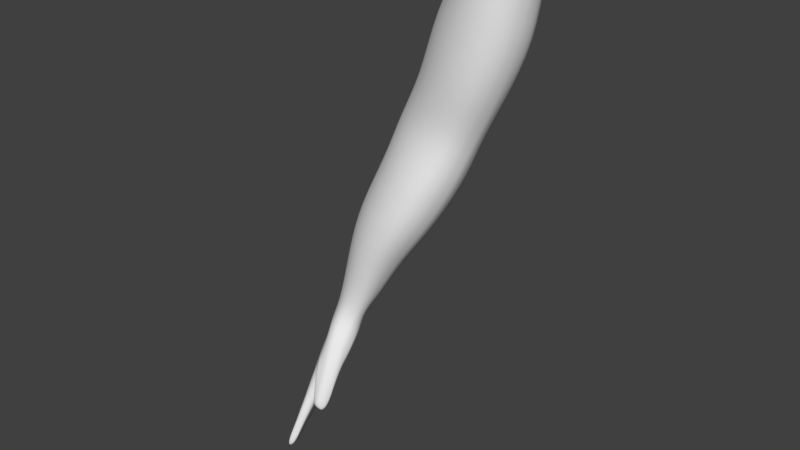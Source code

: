 # Source: Player_Arm.blend  (saved by Blender 2.79.0; exported with 4.5.12 LTS)
import bpy
from mathutils import Matrix  # noqa: F401  (used for matrix-valued properties, if any)

bpy.ops.wm.read_factory_settings(use_empty=True)
scene = bpy.context.scene
scene.name = 'Scene'

# ---- collections
col_collection_1 = bpy.data.collections.new('Collection 1'); scene.collection.children.link(col_collection_1)

# ---- images (referenced by path relative to the original .blend; pixels are not part of the script)
import os
ASSET_DIR = os.environ.get("B2B_ASSET_DIR", "")  # directory of the original .blend (textures are referenced by path, not embedded)
HERE = os.path.dirname(os.path.abspath(__file__))  # packed textures are extracted next to this script under _unpacked/

def load_image(name, relpath, width, height, colorspace="sRGB"):
    """Load a texture the original file referenced (path relative to the .blend, or extracted next to this script)."""
    p = next((c for c in (os.path.join(HERE, relpath), os.path.join(ASSET_DIR, relpath)) if relpath and os.path.exists(c)), "")
    if p:
        img = bpy.data.images.load(p, check_existing=True)
        img.name = name
    else:  # same state as the original file: an image datablock whose file is absent (Cycles renders it pink)
        img = bpy.data.images.new(name, width, height)
        img.source = "FILE"
        img.filepath = "//" + (relpath or name)
    img.colorspace_settings.name = colorspace
    return img
img_untitled = load_image('Untitled', '', 1024, 1024, 'sRGB')

# ---- materials (node trees are filled in below, after node groups)
mat_material = bpy.data.materials.new('Material')
mat_material.alpha_threshold = 0.0
mat_material.roughness = 0.5

# ---- node groups
ng_auto_smooth = bpy.data.node_groups.new('Auto Smooth', 'GeometryNodeTree')
_s = ng_auto_smooth.interface.new_socket(name='Geometry', in_out='OUTPUT', socket_type='NodeSocketGeometry')
_s = ng_auto_smooth.interface.new_socket(name='Geometry', in_out='INPUT', socket_type='NodeSocketGeometry')
_s = ng_auto_smooth.interface.new_socket(name='Angle', in_out='INPUT', socket_type='NodeSocketFloat')
_s.subtype = 'ANGLE'
_s.min_value = 0.0
_s.max_value = 3.142
ng_auto_smooth.is_modifier = True
_N = ng_auto_smooth.nodes; _L = ng_auto_smooth.links
n0 = _N.new('NodeGroupOutput'); n0.name = 'Group Output'; n0.location = (480, -100)
n1 = _N.new('NodeGroupInput'); n1.name = 'Group Input'; n1.location = (-420, -300)
n2 = _N.new('NodeGroupInput'); n2.name = 'Group Input.001'; n2.location = (-60, -100)
n3 = _N.new('GeometryNodeSetShadeSmooth'); n3.name = 'Set Shade Smooth'; n3.location = (120, -100)
n3.domain = 'EDGE'
n4 = _N.new('GeometryNodeSetShadeSmooth'); n4.name = 'Set Shade Smooth.001'; n4.location = (300, -100)
n5 = _N.new('GeometryNodeInputMeshEdgeAngle'); n5.name = 'Edge Angle'; n5.location = (-420, -220)
n6 = _N.new('GeometryNodeInputEdgeSmooth'); n6.name = 'Is Edge Smooth'; n6.location = (-60, -160)
n7 = _N.new('GeometryNodeInputShadeSmooth'); n7.name = 'Is Face Smooth'; n7.location = (-240, -340)
n8 = _N.new('FunctionNodeBooleanMath'); n8.name = 'Boolean Math'; n8.location = (-60, -220)
n9 = _N.new('FunctionNodeCompare'); n9.name = 'Compare'; n9.location = (-240, -180)
n9.operation = 'LESS_EQUAL'
_L.new(n5.outputs[0], n9.inputs[0])
_L.new(n4.outputs[0], n0.inputs[0])
_L.new(n1.outputs[1], n9.inputs[1])
_L.new(n9.outputs[0], n8.inputs[0])
_L.new(n7.outputs[0], n8.inputs[1])
_L.new(n2.outputs[0], n3.inputs[0])
_L.new(n6.outputs[0], n3.inputs[1])
_L.new(n3.outputs[0], n4.inputs[0])
_L.new(n8.outputs[0], n3.inputs[2])
n0.is_active_output = True

# ---- material node trees
mat_material.use_nodes = True; mat_material.node_tree.nodes.clear()
_N = mat_material.node_tree.nodes; _L = mat_material.node_tree.links
n0 = _N.new('ShaderNodeOutputMaterial'); n0.name = 'Material Output'; n0.location = (300, 300)
n1 = _N.new('ShaderNodeBsdfDiffuse'); n1.name = 'Diffuse BSDF'; n1.location = (10, 300)
n2 = _N.new('ShaderNodeTexImage'); n2.name = 'Image Texture'; n2.location = (-171, 303)
n2.width = 140
n2.image = img_untitled
_L.new(n1.outputs[0], n0.inputs[0])
n0.is_active_output = True

# ---- world
world_world = bpy.data.worlds.new('World'); scene.world = world_world
world_world.color = (0.05088, 0.05088, 0.05088)
world_world.use_sun_shadow = False
world_world.sun_shadow_jitter_overblur = 0.0
world_world.cycles.sampling_method = 'MANUAL'

# ---- meshes
me_cube = bpy.data.meshes.new('Cube')
me_cube.from_pydata([(-0.07415, 0.2016, 0.05165), (-0.08163, 0.2762, 0.0687), (0.05783, 0.224, -0.01104), (0.05983, 0.2874, 0.003972), (-0.1216, 0.0714, 0.06339), (0.0706, 0.1457, -0.03633), (0.07796, 0.06507, -0.05203), (-0.1025, -0.1534, 0.001546), (0.09554, -0.09508, -0.09287), (0.04475, 0.2873, -0.002564), (0.005087, 0.2859, -0.001372), (-0.05808, 0.2811, 0.0312), (-0.0495, 0.2094, 0.01994), (0.006424, 0.2152, -0.01079), (0.0426, 0.2206, -0.01501), (-0.06613, 0.1257, 0.01985), (0.004599, 0.1411, -0.02204), (0.05017, 0.1435, -0.0338), (-0.07429, 0.0225, 0.007596), (0.001428, 0.04954, -0.03516), (0.05545, 0.06081, -0.05053), (0.09994, -0.1948, -0.1132), (0.08465, -0.1993, -0.1058), (0.09837, -0.1544, -0.1052), (0.08148, -0.167, -0.09843), (0.0271, -0.2621, -0.0854), (0.04471, -0.259, -0.09432), (0.04424, -0.2172, -0.088), (0.02411, -0.2211, -0.07787), (-0.04356, -0.3192, -0.05692), (-0.02041, -0.3188, -0.06934), (-0.03964, -0.2441, -0.04671), (-0.01827, -0.2442, -0.05829), (-0.1164, -0.2985, -0.01588), (-0.09533, -0.3007, -0.02769), (-0.08453, -0.231, -0.02073), (-0.1089, -0.2223, -0.00581), (-0.1472, -0.01929, 0.09414), (-0.1449, -0.07423, 0.07054), (-0.1569, -0.09945, 0.104), (-0.1512, -0.1207, 0.08384), (0.07841, -0.1148, -0.08783), (0.04229, -0.1289, -0.07324), (0.07381, -0.03681, -0.07695), (0.04286, -0.0344, -0.06376), (0.01799, -0.1337, -0.06156), (-0.01847, -0.1587, -0.04632), (0.009694, -0.03997, -0.04876), (-0.02338, -0.04874, -0.03299), (-0.04265, -0.1602, -0.03285), (-0.08247, -0.1641, -0.0118), (-0.05193, -0.05719, -0.01647), (-0.08046, -0.0668, -0.0003181), (0.08311, -0.01753, -0.07519), (-0.09013, -0.0626, 0.007134), (0.003639, -0.009907, -0.04398), (0.05548, -0.004481, -0.06626), (-0.06579, -0.03566, -0.007188), (-0.01821, 0.2845, 0.006826), (-0.01329, 0.2132, -0.002651), (-0.01861, 0.1375, -0.01079), (-0.02421, 0.04231, -0.02303), (-0.0196, -0.01656, -0.03284), (-0.08693, 0.274, 0.08946), (0.07056, 0.2865, 0.01741), (0.06998, 0.2251, -0.001695), (0.08544, 0.145, -0.03183), (0.095, 0.06709, -0.04689), (0.1044, -0.09505, -0.08883), (0.1031, -0.2135, -0.1146), (0.08318, -0.2182, -0.1047), (0.1044, -0.1605, -0.1038), (0.05138, -0.2761, -0.09343), (0.02499, -0.2807, -0.08765), (0.05061, -0.2256, -0.0871), (-0.01727, -0.3311, -0.07214), (-0.04589, -0.3317, -0.05679), (-0.01184, -0.2505, -0.05758), (-0.09499, -0.3256, -0.02977), (-0.07736, -0.2362, -0.01955), (0.05102, -0.1318, -0.06973), (-0.008302, -0.1619, -0.04357), (-0.0724, -0.1651, -0.008996), (0.09992, -0.01707, -0.07008), (-0.07702, 0.2, 0.06969), (-0.1228, 0.07669, 0.08133), (-0.09765, 0.1005, 0.03988), (-0.1055, -0.1521, 0.01213), (0.08067, -0.1739, -0.09365), (0.02302, -0.2306, -0.07313), (-0.0419, -0.2498, -0.0412), (-0.1194, -0.3239, -0.01624), (-0.1119, -0.2268, 0.0009353), (-0.1458, -0.02168, 0.1072), (-0.1324, -0.07954, 0.06901), (-0.1508, -0.0941, 0.1163), (-0.1409, -0.1226, 0.08494), (0.05454, -0.04792, -0.06054), (0.06795, -0.05001, -0.06653), (0.0765, -0.1187, -0.07978), (-0.008538, -0.06526, -0.03098), (0.003249, -0.06068, -0.03629), (0.01477, -0.1398, -0.05194), (-0.06575, -0.07378, 0.0008878), (-0.05329, -0.07267, -0.006632), (-0.04461, -0.1623, -0.02362), (-0.09671, -0.06717, 0.02201), (-0.1321, -0.01683, 0.055), (-0.06515, 0.2048, 0.03604), (-0.07306, 0.2783, 0.05145), (-0.08061, -0.01669, 0.007785), (-0.1044, 0.01117, 0.0331), (-0.1251, -0.03423, 0.05928), (-0.092, -0.03034, 0.02882), (-0.1077, -0.01629, 0.04543), (0.07902, 0.02863, -0.06085), (-0.07052, -0.008507, -0.0009868), (0.002727, 0.01586, -0.03977), (0.05592, 0.02787, -0.05829), (-0.02198, 0.008435, -0.02784), (0.09645, 0.03059, -0.05573), (-0.04667, 0.1937, 0.1141), (-0.06315, 0.2687, 0.1434), (0.08229, 0.2164, 0.04629), (0.07714, 0.279, 0.08653), (-0.08082, 0.06305, 0.1247), (0.1021, 0.1336, 0.008591), (0.1088, 0.05925, -0.001956), (-0.08256, -0.1493, 0.03495), (0.1123, -0.1003, -0.06281), (0.06025, 0.2759, 0.107), (0.02006, 0.2717, 0.137), (-0.02959, 0.2691, 0.1502), (-0.01059, 0.1987, 0.1105), (0.03382, 0.2045, 0.07977), (0.07013, 0.2093, 0.05987), (-0.02779, 0.1026, 0.109), (0.02318, 0.1193, 0.03364), (0.08084, 0.1229, 0.02695), (-0.03216, 0.01932, 0.07264), (0.02837, 0.04345, 0.02124), (0.08325, 0.05932, 0.01619), (0.1125, -0.1912, -0.08877), (0.09877, -0.1964, -0.08239), (0.1137, -0.1546, -0.07899), (0.09486, -0.1686, -0.07152), (0.03846, -0.2794, -0.06525), (0.05885, -0.2759, -0.07562), (0.06039, -0.2224, -0.06298), (0.03699, -0.2269, -0.05117), (-0.02994, -0.3098, -0.03495), (-0.006455, -0.3095, -0.04758), (-0.02752, -0.244, -0.02051), (-0.002477, -0.2448, -0.03423), (-0.1033, -0.2901, 0.009622), (-0.08478, -0.2928, -0.0009293), (-0.06882, -0.2315, 0.00549), (-0.09599, -0.2222, 0.0221), (-0.1101, -0.02508, 0.1294), (-0.1069, -0.06848, 0.1017), (-0.1207, -0.08147, 0.1313), (-0.1139, -0.09942, 0.1073), (0.09148, -0.1302, -0.05816), (0.06399, -0.1519, -0.04446), (0.08797, -0.09865, -0.03874), (0.07811, -0.1033, -0.03016), (0.03249, -0.1604, -0.02916), (0.004688, -0.1796, -0.01824), (0.02764, -0.12, -0.006394), (0.01798, -0.1224, -0.00132), (-0.02605, -0.179, -0.002174), (-0.05851, -0.1792, 0.0167), (-0.02467, -0.1257, 0.01851), (-0.034, -0.1186, 0.02906), (0.1066, -0.03126, -0.03135), (-0.06554, -0.08146, 0.04762), (0.03336, -0.03325, 0.009312), (0.08069, -0.01757, -0.004705), (-0.02831, -0.04771, 0.03661), (-0.003168, 0.2702, 0.1466), (0.01417, 0.2021, 0.09411), (0.005289, 0.1166, 0.05694), (0.00433, 0.0349, 0.03542), (0.01057, -0.04143, 0.01955), (-0.07751, 0.2699, 0.1299), (-0.08535, 0.2719, 0.1106), (0.08207, 0.2816, 0.06555), (0.07898, 0.2844, 0.03977), (0.08547, 0.2209, 0.0306), (0.08026, 0.2239, 0.01295), (0.1081, 0.1387, -0.009391), (0.1002, 0.14, -0.02474), (0.1155, 0.06359, -0.02142), (0.1085, 0.06649, -0.03752), (0.1141, -0.09751, -0.07234), (0.1104, -0.09572, -0.08105), (0.1132, -0.2067, -0.09728), (0.1088, -0.2117, -0.1057), (0.09299, -0.2126, -0.08753), (0.08945, -0.2168, -0.09622), (0.1137, -0.1575, -0.08689), (0.1097, -0.1603, -0.09556), (0.05959, -0.2785, -0.08193), (0.05614, -0.2831, -0.09097), (0.03302, -0.2832, -0.06847), (0.02958, -0.2877, -0.07749), (0.05969, -0.2252, -0.07039), (0.0558, -0.2299, -0.0799), (-0.00763, -0.3356, -0.05704), (-0.01315, -0.3469, -0.06533), (-0.03634, -0.3359, -0.04157), (-0.04197, -0.3477, -0.04991), (-0.002685, -0.248, -0.04174), (-0.007143, -0.2567, -0.05056), (-0.08722, -0.321, -0.01053), (-0.09275, -0.3325, -0.01955), (-0.0687, -0.2332, -0.002843), (-0.07289, -0.2405, -0.01194), (0.06266, -0.1483, -0.05268), (0.05757, -0.1443, -0.06178), (0.003849, -0.1766, -0.02672), (-0.001191, -0.1738, -0.03579), (-0.05933, -0.1764, 0.007619), (-0.06434, -0.1728, -0.001552), (0.1149, -0.02099, -0.04556), (0.1107, -0.0172, -0.05855), (-0.07215, 0.1982, 0.08748), (-0.06239, 0.1954, 0.1046), (-0.1144, 0.07537, 0.09963), (-0.1024, 0.07521, 0.1186), (-0.05266, 0.09504, 0.1237), (-0.1022, -0.1541, 0.02195), (-0.09459, -0.1471, 0.03254), (0.0853, -0.1742, -0.08506), (0.08965, -0.1719, -0.07648), (0.0272, -0.235, -0.0654), (0.03156, -0.2302, -0.05614), (-0.03835, -0.256, -0.03354), (-0.03327, -0.247, -0.02501), (-0.1151, -0.3306, -0.007098), (-0.1097, -0.3189, 0.002035), (-0.1083, -0.2312, 0.008973), (-0.1032, -0.2256, 0.01751), (-0.1368, -0.02618, 0.1188), (-0.1245, -0.02767, 0.1285), (-0.1205, -0.08174, 0.07542), (-0.1095, -0.07804, 0.08625), (-0.1423, -0.1056, 0.1271), (-0.1297, -0.1112, 0.131), (-0.1285, -0.1269, 0.09261), (-0.1171, -0.1162, 0.09885), (0.06441, -0.08794, -0.05073), (0.07299, -0.1002, -0.03907), (0.07508, -0.08694, -0.05719), (0.08291, -0.09628, -0.04598), (0.08052, -0.1265, -0.07164), (0.08557, -0.1294, -0.0635), (0.004296, -0.1071, -0.02187), (0.01288, -0.1193, -0.0102), (0.01405, -0.1047, -0.02675), (0.02255, -0.1169, -0.01521), (0.02032, -0.1535, -0.04342), (0.02596, -0.1574, -0.03463), (-0.04796, -0.1035, 0.007832), (-0.03907, -0.1158, 0.02011), (-0.03797, -0.1121, -0.0002266), (-0.02983, -0.1222, 0.0113), (-0.03822, -0.1734, -0.01576), (-0.03264, -0.1756, -0.007059), (-0.09568, -0.08484, 0.03524), (-0.087, -0.08665, 0.04612), (-0.09579, -0.03215, 0.09799), (-0.02767, 0.1965, 0.1156), (-0.04432, 0.2687, 0.1495), (-0.06699, -0.03821, 0.06491), (-0.07515, -0.01573, 0.08736), (-0.1186, -0.04262, 0.07026), (-0.109, -0.03189, 0.06112), (-0.09612, -0.04642, 0.04697), (-0.1071, -0.04398, 0.08397), (-0.08729, -0.04846, 0.06001), (-0.09626, -0.03352, 0.07521), (0.1094, 0.02094, -0.01024), (-0.03385, -0.01415, 0.05522), (0.03059, 0.008034, 0.0152), (0.08244, 0.02072, 0.006634), (0.006422, -0.0004202, 0.02752), (0.1097, 0.03054, -0.04477), (0.1179, 0.0267, -0.02652), (-0.03847, 0.283, 0.01665), (-0.03141, -0.3042, -0.06221), (-0.02819, -0.2489, -0.05508), (-0.02672, -0.169, -0.04551), (-0.02785, -0.09606, -0.04153), (-0.03137, 0.2117, 0.007119), (-0.04069, 0.1341, 0.002215), (-0.04847, 0.03407, -0.01015), (-0.04119, -0.03109, -0.02334), (-0.02462, -0.3481, -0.05932), (-0.02935, -0.352, -0.06788), (-0.04517, 0.0002102, -0.01591), (-0.01577, 0.2696, 0.1489), (-0.019, -0.3145, -0.04164), (-0.0131, -0.2458, -0.02804), (-0.005988, -0.1768, -0.009636), (0.005491, -0.1167, 0.01307), (0.002414, 0.2005, 0.1023), (-0.01329, 0.1108, 0.07789), (-0.0161, 0.03262, 0.05161), (-0.01106, -0.04246, 0.02827), (-0.02017, -0.3486, -0.05298), (-0.0143, -0.004686, 0.03858), (0.0915, -0.2022, -0.11), (0.08834, -0.1657, -0.1033), (-0.1042, -0.2864, -0.02135), (-0.09563, -0.231, -0.01603), (-0.09047, -0.1566, -0.007721), (0.08454, -0.1069, -0.09118), (0.07602, -0.03093, -0.07848), (-0.08286, -0.0581, 0.0004707), (0.04808, -0.01417, -0.06608), (-0.06056, -0.04032, -0.01134), (0.00149, -0.02382, -0.04447), (-0.01907, -0.02997, -0.03506), (-0.1016, -0.331, -0.01437), (-0.1051, -0.3329, -0.02394), (0.09761, -0.2237, -0.1017), (0.09254, -0.2239, -0.1096), (0.1056, -0.1978, -0.08614), (0.1032, -0.1652, -0.07458), (-0.09488, -0.296, 0.003998), (-0.07982, -0.2285, 0.01279), (-0.06979, -0.169, 0.02509), (0.1008, -0.1186, -0.06028), (0.09945, -0.06895, -0.04045), (-0.05183, -0.09614, 0.0411), (0.07998, -0.07008, -0.01795), (-0.02599, -0.09043, 0.03253), (0.03108, -0.08569, 0.00541), (0.0155, -0.09032, 0.01262), (-0.0966, -0.3212, -0.005736), (0.1018, -0.2198, -0.09375), (0.002705, -0.09113, 0.02439), (-0.03447, -0.06755, -0.03591), (0.02632, 0.2868, -0.004647), (0.02518, 0.2172, -0.01531), (0.02776, 0.1435, -0.0305), (0.0293, 0.05606, -0.04582), (0.03429, -0.2548, -0.08988), (0.03379, -0.2232, -0.08514), (0.03109, -0.1435, -0.07209), (0.02962, -0.01135, -0.05764), (0.02809, -0.08561, -0.06847), (0.04209, -0.2999, -0.08627), (0.03623, -0.2931, -0.09558), (0.03129, 0.02268, -0.05304), (0.04181, 0.2736, 0.1231), (0.05367, 0.2065, 0.06937), (0.05682, 0.1214, 0.0295), (0.05658, 0.05583, 0.009727), (0.04678, -0.2829, -0.07025), (0.04895, -0.2266, -0.05689), (0.05097, -0.1535, -0.03543), (0.06232, -0.02249, 0.001654), (0.05803, -0.1066, -0.01431), (0.04554, -0.2965, -0.078), (0.05916, 0.01676, 0.005144), (0.06202, -0.07728, -0.003998), (0.02751, -0.05011, -0.06589), (0.07727, 0.09322, -0.04563), (0.0745, 0.118, -0.03964), (-0.07249, 0.0857, 0.01984), (-0.07572, 0.05212, 0.01373), (0.003517, 0.1077, -0.02361), (0.001616, 0.07886, -0.02951), (0.05364, 0.1152, -0.03738), (0.05523, 0.08923, -0.04395), (-0.1508, -0.06977, 0.07691), (-0.1507, -0.05122, 0.08449), (-0.1163, 0.02558, 0.03783), (-0.1083, 0.05577, 0.0404), (-0.1562, -0.1235, 0.09302), (-0.1587, -0.1136, 0.102), (-0.02144, 0.1024, -0.01176), (-0.02414, 0.07237, -0.01737), (0.1078, 0.09417, -0.03199), (0.104, 0.116, -0.02801), (0.09384, 0.09453, -0.04073), (0.09051, 0.1184, -0.036), (-0.147, -0.132, 0.1002), (-0.151, -0.126, 0.112), (-0.1338, -0.1413, 0.1076), (-0.1404, -0.1383, 0.1203), (-0.1372, 0.008425, 0.05423), (-0.1312, 0.03108, 0.06034), (0.1075, 0.08538, 0.002351), (0.1027, 0.1085, 0.004258), (-0.03329, 0.07213, 0.09855), (-0.02764, 0.051, 0.08631), (0.02656, 0.09451, 0.03288), (0.02662, 0.07023, 0.02694), (0.08115, 0.1021, 0.02037), (0.08069, 0.08108, 0.01648), (-0.1075, -0.0586, 0.1143), (-0.1061, -0.03899, 0.1237), (-0.07061, 0.01305, 0.1049), (-0.06261, 0.05122, 0.1211), (-0.1162, -0.09928, 0.1164), (-0.1183, -0.08891, 0.1245), (0.003013, 0.08954, 0.04904), (0.00224, 0.0635, 0.04139), (0.1155, 0.08966, -0.01442), (0.1102, 0.113, -0.01319), (-0.122, -0.128, 0.1114), (-0.1285, -0.1277, 0.1246), (-0.09219, -0.006843, 0.1145), (-0.08585, 0.01887, 0.1223), (-0.01962, 0.05889, 0.0557), (-0.01638, 0.08301, 0.0696), (-0.04548, 0.09687, 0.001734), (-0.04839, 0.06517, -0.004351), (0.05725, 0.0775, 0.01744), (0.05671, 0.09931, 0.02555), (0.02923, 0.1126, -0.03298), (0.02917, 0.08484, -0.03951), (-0.09027, 0.1439, 0.04618), (0.06354, 0.1793, -0.02951), (-0.05489, 0.1591, 0.01222), (0.005255, 0.162, -0.02392), (0.04512, 0.1705, -0.03124), (-0.01582, 0.1596, -0.01332), (-0.07851, 0.1488, 0.02966), (-0.09315, 0.1454, 0.06673), (-0.08215, 0.1449, 0.08415), (0.09324, 0.1814, -0.009817), (0.07807, 0.1825, -0.02126), (-0.04798, 0.1325, 0.1159), (0.09959, 0.1715, 0.02307), (0.003586, 0.1462, 0.1006), (0.04349, 0.1529, 0.0416), (0.08712, 0.1532, 0.03424), (0.01946, 0.1495, 0.07187), (-0.02236, 0.1426, 0.1138), (-0.07024, 0.1389, 0.1086), (0.1029, 0.1777, 0.006732), (0.01385, 0.1483, 0.08273), (-0.03376, 0.1597, -0.001944), (0.06845, 0.1532, 0.03617), (0.0251, 0.1632, -0.03141), (-0.1086, -0.1913, -0.002304), (-0.08185, -0.2039, -0.01932), (-0.0665, -0.206, -0.008461), (-0.07217, -0.2043, -0.01656), (-0.1116, -0.19, 0.007523), (-0.1077, -0.192, 0.01652), (-0.09323, -0.1944, 0.02959), (-0.06295, -0.2073, 0.01049), (-0.06231, -0.2055, 0.0006423), (-0.1024, -0.1945, 0.02478), (-0.07431, -0.2014, 0.01887), (-0.09306, -0.1978, -0.01374), (-0.01521, -0.2066, -0.05511), (-0.04244, -0.2058, -0.04024), (2.323e-05, -0.2086, -0.04474), (-0.005543, -0.2063, -0.05261), (-0.04555, -0.2044, -0.03062), (-0.04194, -0.2064, -0.02163), (0.003157, -0.2091, -0.02658), (-0.02883, -0.2073, -0.008926), (0.004206, -0.2071, -0.03576), (-0.03674, -0.2048, -0.01317), (-0.009083, -0.2078, -0.01878), (-0.0267, -0.205, -0.0503), (0.04492, -0.1736, -0.08011), (0.02018, -0.1779, -0.06763), (0.01707, -0.1801, -0.0591), (0.02063, -0.1835, -0.051), (0.05844, -0.1774, -0.07026), (0.05313, -0.1743, -0.07745), (0.06174, -0.1803, -0.05389), (0.03236, -0.1857, -0.03904), (0.02521, -0.1837, -0.04309), (0.06218, -0.1778, -0.06193), (0.04898, -0.1818, -0.04616), (0.03305, -0.1762, -0.076), (0.09874, -0.1191, -0.1001), (0.07751, -0.1381, -0.0923), (0.1128, -0.1215, -0.08884), (0.107, -0.121, -0.09693), (0.07587, -0.142, -0.08462), (0.07999, -0.1448, -0.07577), (0.1158, -0.1222, -0.07037), (0.09152, -0.1451, -0.06189), (0.1168, -0.1219, -0.07989), (0.08495, -0.1456, -0.06718), (0.1019, -0.1373, -0.06497), (0.08559, -0.1313, -0.09703), (-0.1199, 0.432, 0.08518), (0.07637, 0.4487, 0.03997), (0.06042, 0.4498, 0.02554), (0.01214, 0.4466, 0.01257), (-0.07836, 0.4395, 0.0389), (-0.02013, 0.4447, 0.01703), (-0.134, 0.4279, 0.1132), (0.08573, 0.445, 0.06176), (-0.1035, 0.4354, 0.0638), (-0.1241, 0.4179, 0.1974), (0.07009, 0.4303, 0.1628), (0.04097, 0.426, 0.1878), (-0.01973, 0.4195, 0.2191), (-0.08574, 0.4168, 0.2186), (-0.05245, 0.4175, 0.2248), (-0.1369, 0.4203, 0.1733), (-0.1398, 0.4239, 0.1437), (0.08367, 0.4344, 0.1345), (0.08901, 0.4394, 0.09578), (-0.1028, 0.4169, 0.2121), (-0.04875, 0.4426, 0.02428), (-0.06833, 0.417, 0.2224), (0.03931, 0.4488, 0.01559), (0.0122, 0.4225, 0.2057), (-0.1467, 0.5748, 0.1225), (0.1022, 0.6059, 0.06466), (0.08318, 0.6068, 0.04369), (0.02894, 0.594, 0.01315), (-0.09002, 0.5836, 0.05365), (-0.01288, 0.5901, 0.01968), (-0.1665, 0.5701, 0.1637), (0.1185, 0.5968, 0.08681), (-0.1242, 0.5787, 0.09038), (-0.1579, 0.5593, 0.2862), (0.0974, 0.5758, 0.2295), (0.05817, 0.5706, 0.2667), (-0.02275, 0.5627, 0.3146), (-0.1089, 0.5587, 0.3162), (-0.06566, 0.5599, 0.3237), (-0.1734, 0.5618, 0.2515), (-0.1756, 0.5656, 0.2084), (0.1166, 0.5805, 0.1873), (0.1248, 0.5873, 0.1321), (-0.1309, 0.5586, 0.3072), (-0.05066, 0.5874, 0.0314), (-0.08637, 0.5593, 0.3212), (0.06135, 0.6003, 0.01985), (0.01966, 0.5665, 0.294), (-0.1481, 0.7594, 0.1831), (0.1202, 0.7763, 0.1143), (0.09929, 0.7767, 0.09172), (0.04457, 0.7853, 0.07162), (-0.08583, 0.7713, 0.1114), (-0.00126, 0.7819, 0.07782), (-0.1698, 0.7537, 0.227), (0.1445, 0.7826, 0.1479), (-0.1233, 0.7646, 0.1496), (-0.1607, 0.7431, 0.3594), (0.1187, 0.7729, 0.3044), (0.07578, 0.7657, 0.3438), (-0.01302, 0.7534, 0.3936), (-0.1073, 0.745, 0.393), (-0.05982, 0.7485, 0.4024), (-0.1776, 0.7448, 0.3217), (-0.18, 0.7486, 0.2752), (0.1399, 0.7787, 0.2595), (0.1495, 0.7834, 0.1993), (-0.1314, 0.7436, 0.3828), (-0.04272, 0.7771, 0.08913), (-0.0827, 0.7467, 0.399), (0.08045, 0.7831, 0.07822), (0.03348, 0.7594, 0.3723), (-0.1316, 0.9056, 0.2063), (0.09468, 0.9289, 0.1549), (0.07528, 0.9301, 0.1313), (0.02706, 0.9234, 0.09422), (-0.08065, 0.9143, 0.1328), (-0.01101, 0.9207, 0.09911), (-0.1496, 0.9009, 0.2516), (0.111, 0.9221, 0.1775), (-0.1116, 0.9094, 0.1717), (-0.1414, 0.8901, 0.3888), (0.08976, 0.9063, 0.3357), (0.05403, 0.9011, 0.376), (-0.01891, 0.8933, 0.4263), (-0.09693, 0.8895, 0.4243), (-0.05808, 0.8906, 0.4348), (-0.1556, 0.8926, 0.3497), (-0.1577, 0.8964, 0.3014), (0.1068, 0.9109, 0.2894), (0.1147, 0.9167, 0.2285), (-0.1167, 0.8893, 0.4133), (-0.04501, 0.9181, 0.1103), (-0.07641, 0.89, 0.4309), (0.05282, 0.9288, 0.1133), (0.0194, 0.897, 0.405), (-0.1937, 1.055, 0.295), (0.06644, 1.093, 0.2101), (0.0456, 1.095, 0.1855), (-0.01117, 1.073, 0.1696), (-0.135, 1.064, 0.2182), (-0.0547, 1.069, 0.1799), (-0.2141, 1.051, 0.3408), (0.08456, 1.076, 0.2417), (-0.1704, 1.059, 0.2595), (-0.2043, 1.04, 0.4755), (0.0616, 1.055, 0.4097), (0.02098, 1.05, 0.4513), (-0.06319, 1.043, 0.505), (-0.1531, 1.04, 0.5076), (-0.1078, 1.04, 0.5154), (-0.2207, 1.043, 0.4377), (-0.2233, 1.047, 0.3903), (0.08143, 1.059, 0.3631), (0.08968, 1.066, 0.2999), (-0.1761, 1.04, 0.4983), (-0.09408, 1.067, 0.1932), (-0.1296, 1.04, 0.5129), (0.01921, 1.089, 0.1702), (-0.01906, 1.046, 0.4818), (-0.2477, 1.258, 0.3457), (0.03705, 1.283, 0.272), (0.01531, 1.284, 0.2478), (-0.06381, 1.275, 0.213), (-0.1903, 1.266, 0.2607), (-0.1094, 1.273, 0.2197), (-0.2672, 1.254, 0.3968), (0.04306, 1.275, 0.3051), (-0.2253, 1.262, 0.3059), (-0.2503, 1.245, 0.536), (0.01762, 1.262, 0.4851), (-0.02285, 1.257, 0.5303), (-0.1072, 1.25, 0.5868), (-0.1982, 1.245, 0.5747), (-0.1494, 1.247, 0.5834), (-0.2682, 1.247, 0.4974), (-0.275, 1.25, 0.4523), (0.03617, 1.266, 0.433), (0.04415, 1.271, 0.364), (-0.2225, 1.245, 0.5627), (-0.1492, 1.27, 0.2335), (-0.174, 1.246, 0.5812), (-0.01701, 1.281, 0.2303), (-0.06274, 1.254, 0.5629), (-0.2882, 1.461, 0.4054), (-0.002465, 1.481, 0.3464), (-0.02529, 1.482, 0.3287), (-0.08544, 1.482, 0.3093), (-0.2179, 1.472, 0.3434), (-0.1286, 1.48, 0.3137), (-0.3126, 1.456, 0.4418), (0.01003, 1.479, 0.3733), (-0.2632, 1.465, 0.3806), (-0.2941, 1.448, 0.5509), (0.006644, 1.469, 0.4968), (-0.04441, 1.462, 0.5323), (-0.1384, 1.452, 0.5771), (-0.2379, 1.447, 0.5777), (-0.1939, 1.448, 0.5864), (-0.3136, 1.45, 0.519), (-0.3199, 1.453, 0.4806), (0.02151, 1.472, 0.4636), (0.02107, 1.476, 0.416), (-0.2602, 1.447, 0.5703), (-0.1699, 1.476, 0.3234), (-0.2113, 1.448, 0.5824), (-0.05256, 1.482, 0.3151), (-0.08822, 1.457, 0.5567)], [], [(64, 65, 2, 3), (9, 3, 2, 14), (429, 426, 5, 17), (376, 369, 6, 20), (478, 74, 27, 473), (313, 23, 21, 312), (384, 374, 19, 61), (421, 359, 141, 402), (431, 427, 15, 86), (430, 428, 16, 60), (424, 376, 20, 347), (109, 11, 12, 108), (58, 10, 13, 59), (448, 429, 17, 346), (24, 313, 312, 22), (344, 9, 14, 345), (354, 73, 25, 348), (299, 76, 29, 290), (75, 299, 290, 30), (77, 75, 30, 32), (325, 91, 33, 314), (78, 325, 314, 34), (112, 94, 38, 107), (377, 38, 40, 381), (94, 96, 40, 38), (72, 354, 348, 26), (315, 35, 34, 314), (291, 32, 30, 290), (496, 485, 23, 313), (120, 83, 53, 115), (320, 56, 53, 318), (300, 297, 57, 116), (355, 117, 19, 347), (115, 118, 20, 6), (118, 355, 347, 20), (319, 316, 7, 54), (62, 297, 300, 119), (321, 319, 54, 57), (318, 53, 8, 317), (352, 44, 42, 350), (343, 321, 57, 297), (117, 55, 62, 119), (343, 297, 62, 323), (289, 58, 59, 294), (446, 430, 60, 295), (322, 323, 62, 55), (464, 77, 32, 461), (452, 79, 35, 450), (488, 71, 23, 485), (71, 69, 21, 23), (368, 351, 56, 320), (74, 72, 26, 27), (79, 78, 34, 35), (387, 67, 6, 369), (83, 68, 8, 53), (435, 66, 5, 426), (84, 63, 1, 0), (420, 384, 61, 296), (226, 185, 63, 84), (425, 432, 84, 0), (432, 433, 226, 84), (434, 191, 66, 435), (225, 195, 68, 83), (385, 193, 67, 387), (217, 215, 78, 79), (7, 87, 106, 54), (87, 231, 269, 106), (207, 203, 72, 74), (22, 70, 88, 24), (70, 199, 233, 88), (201, 197, 69, 71), (487, 201, 71, 488), (451, 217, 79, 452), (463, 213, 77, 464), (486, 489, 99, 41), (489, 490, 255, 99), (29, 76, 90, 31), (76, 211, 237, 90), (474, 475, 102, 45), (475, 476, 261, 102), (462, 465, 105, 49), (465, 466, 267, 105), (39, 95, 93, 37), (95, 247, 243, 93), (49, 105, 104, 51), (105, 267, 265, 104), (110, 111, 18, 116), (380, 394, 4, 86), (276, 245, 94, 112), (287, 225, 83, 120), (51, 104, 103, 52), (104, 265, 263, 103), (52, 103, 82, 50), (103, 263, 223, 82), (45, 102, 101, 47), (102, 261, 259, 101), (47, 101, 100, 48), (101, 259, 257, 100), (48, 100, 81, 46), (100, 257, 221, 81), (41, 99, 98, 43), (99, 255, 253, 98), (43, 98, 97, 44), (98, 253, 251, 97), (44, 97, 80, 42), (97, 251, 219, 80), (245, 249, 96, 94), (382, 390, 95, 39), (390, 392, 247, 95), (37, 93, 85, 4), (93, 243, 228, 85), (449, 453, 87, 7), (453, 454, 231, 87), (33, 91, 92, 36), (91, 239, 241, 92), (324, 239, 91, 325), (213, 209, 75, 77), (298, 211, 76, 299), (25, 73, 89, 28), (73, 205, 235, 89), (353, 205, 73, 354), (215, 324, 325, 78), (477, 207, 74, 478), (187, 189, 65, 64), (393, 107, 38, 377), (54, 106, 113, 110), (112, 107, 111, 114), (114, 111, 110, 113), (106, 269, 278, 113), (276, 112, 114, 277), (277, 114, 113, 278), (1, 109, 108, 0), (425, 431, 86, 4), (371, 380, 86, 15), (193, 287, 120, 67), (19, 117, 119, 61), (53, 56, 118, 115), (351, 55, 117, 355), (296, 300, 116, 18), (67, 120, 115, 6), (54, 110, 116, 57), (186, 124, 123, 188), (130, 135, 123, 124), (440, 138, 126, 437), (402, 141, 127, 395), (482, 479, 148, 206), (329, 328, 142, 144), (410, 182, 140, 400), (421, 402, 401, 422), (442, 230, 136, 438), (441, 181, 137, 439), (422, 401, 138, 358), (273, 272, 133, 132), (179, 180, 134, 131), (447, 358, 138, 440), (143, 328, 329, 145), (356, 357, 135, 130), (365, 360, 146, 204), (310, 302, 150, 210), (151, 302, 310, 208), (212, 153, 151, 208), (340, 330, 154, 240), (155, 330, 340, 214), (279, 271, 159, 246), (403, 407, 161, 159), (246, 159, 161, 250), (147, 360, 365, 202), (331, 330, 155, 156), (303, 302, 151, 153), (495, 329, 144, 491), (288, 282, 174, 224), (336, 334, 174, 177), (311, 283, 178, 309), (366, 359, 140, 284), (282, 127, 141, 285), (141, 359, 366, 285), (335, 175, 128, 332), (286, 311, 309, 183), (337, 178, 175, 335), (334, 333, 129, 174), (364, 362, 163, 165), (342, 309, 178, 337), (284, 286, 183, 176), (326, 341, 198, 199), (301, 306, 180, 179), (417, 410, 409, 418), (338, 176, 183, 339), (469, 467, 153, 212), (457, 456, 156, 216), (493, 491, 144, 200), (200, 144, 142, 196), (367, 336, 177, 363), (206, 148, 147, 202), (216, 156, 155, 214), (411, 395, 127, 192), (224, 174, 129, 194), (444, 437, 126, 190), (227, 121, 122, 184), (418, 409, 181, 307), (226, 227, 184, 185), (436, 121, 227, 443), (443, 227, 226, 433), (434, 444, 190, 191), (225, 224, 194, 195), (385, 411, 192, 193), (217, 216, 214, 215), (128, 175, 270, 232), (232, 270, 269, 231), (207, 206, 202, 203), (143, 145, 234, 198), (198, 234, 233, 199), (201, 200, 196, 197), (487, 493, 200, 201), (451, 457, 216, 217), (463, 469, 212, 213), (492, 162, 256, 494), (494, 256, 255, 490), (150, 152, 238, 210), (210, 238, 237, 211), (480, 166, 262, 481), (481, 262, 261, 476), (468, 170, 268, 470), (470, 268, 267, 466), (160, 158, 244, 248), (248, 244, 243, 247), (170, 172, 266, 268), (268, 266, 265, 267), (274, 283, 139, 275), (406, 230, 125, 416), (276, 279, 246, 245), (287, 288, 224, 225), (172, 173, 264, 266), (266, 264, 263, 265), (173, 171, 222, 264), (264, 222, 223, 263), (166, 168, 260, 262), (262, 260, 259, 261), (168, 169, 258, 260), (260, 258, 257, 259), (169, 167, 220, 258), (258, 220, 221, 257), (162, 164, 254, 256), (256, 254, 253, 255), (164, 165, 252, 254), (254, 252, 251, 253), (165, 163, 218, 252), (252, 218, 219, 251), (245, 246, 250, 249), (408, 160, 248, 414), (414, 248, 247, 392), (158, 125, 229, 244), (244, 229, 228, 243), (455, 128, 232, 458), (458, 232, 231, 454), (154, 157, 242, 240), (240, 242, 241, 239), (324, 340, 240, 239), (213, 212, 208, 209), (298, 310, 210, 211), (146, 149, 236, 204), (204, 236, 235, 205), (353, 365, 204, 205), (214, 340, 324, 215), (477, 482, 206, 207), (187, 186, 188, 189), (415, 403, 159, 271), (175, 274, 280, 270), (279, 281, 275, 271), (281, 280, 274, 275), (270, 280, 278, 269), (276, 277, 281, 279), (277, 278, 280, 281), (122, 121, 272, 273), (436, 125, 230, 442), (397, 136, 230, 406), (193, 192, 288, 287), (140, 182, 286, 284), (174, 282, 285, 177), (363, 366, 284, 176), (308, 139, 283, 311), (192, 127, 282, 288), (175, 178, 283, 274), (208, 310, 298, 209), (398, 139, 308, 417), (438, 136, 307, 445), (132, 133, 306, 301), (170, 304, 305, 172), (471, 467, 167, 304), (468, 471, 304, 170), (152, 150, 302, 303), (119, 300, 296, 61), (209, 298, 299, 75), (372, 420, 296, 18), (427, 446, 295, 15), (11, 289, 294, 12), (292, 293, 48, 46), (49, 51, 293, 292), (472, 292, 46, 461), (462, 49, 292, 472), (31, 291, 290, 29), (183, 309, 342, 339), (417, 308, 182, 410), (304, 167, 169, 305), (169, 339, 342, 305), (197, 196, 341, 326), (168, 338, 339, 169), (342, 337, 172, 305), (168, 364, 367, 338), (172, 337, 335, 173), (173, 335, 332, 171), (164, 334, 336, 165), (492, 495, 333, 162), (459, 331, 156, 456), (455, 157, 331, 459), (157, 154, 330, 331), (341, 328, 143, 198), (196, 142, 328, 341), (326, 199, 70, 327), (197, 326, 327, 69), (48, 323, 322, 47), (51, 321, 343, 293), (364, 165, 336, 367), (43, 318, 317, 41), (52, 319, 321, 51), (50, 316, 319, 52), (44, 320, 318, 43), (486, 496, 313, 24), (460, 450, 35, 315), (449, 460, 315, 36), (36, 315, 314, 33), (327, 70, 22, 312), (69, 327, 312, 21), (285, 366, 363, 177), (352, 368, 320, 44), (162, 333, 334, 164), (47, 322, 368, 352), (202, 365, 353, 203), (338, 367, 363, 176), (168, 166, 362, 364), (483, 361, 148, 479), (480, 149, 361, 483), (361, 360, 147, 148), (149, 146, 360, 361), (131, 134, 357, 356), (439, 137, 358, 447), (400, 140, 359, 421), (203, 353, 354, 72), (322, 55, 351, 368), (47, 352, 350, 45), (484, 473, 27, 349), (474, 484, 349, 28), (349, 27, 26, 348), (28, 349, 348, 25), (10, 344, 345, 13), (428, 448, 346, 16), (374, 424, 347, 19), (423, 375, 376, 424), (16, 346, 423, 373), (373, 423, 424, 374), (56, 351, 355, 118), (17, 375, 423, 346), (137, 399, 422, 358), (399, 400, 421, 422), (419, 383, 384, 420), (343, 323, 48, 293), (15, 295, 419, 371), (371, 419, 420, 372), (445, 307, 181, 441), (60, 383, 419, 295), (136, 397, 418, 307), (397, 398, 417, 418), (139, 398, 405, 275), (398, 397, 406, 405), (125, 158, 404, 416), (416, 404, 403, 415), (250, 413, 391, 249), (413, 414, 392, 391), (161, 407, 413, 250), (407, 408, 414, 413), (275, 405, 415, 271), (405, 406, 416, 415), (191, 190, 412, 386), (386, 412, 411, 385), (190, 126, 396, 412), (412, 396, 395, 411), (158, 160, 408, 404), (404, 408, 407, 403), (181, 409, 399, 137), (409, 410, 400, 399), (138, 401, 396, 126), (401, 402, 395, 396), (18, 111, 379, 372), (372, 379, 380, 371), (4, 394, 378, 37), (394, 393, 377, 378), (96, 249, 391, 389), (389, 391, 392, 390), (40, 96, 389, 381), (381, 389, 390, 382), (111, 107, 393, 379), (379, 393, 394, 380), (191, 386, 388, 66), (386, 385, 387, 388), (66, 388, 370, 5), (388, 387, 369, 370), (37, 378, 382, 39), (378, 377, 381, 382), (60, 16, 373, 383), (383, 373, 374, 384), (17, 5, 370, 375), (375, 370, 369, 376), (182, 308, 311, 286), (306, 445, 441, 180), (13, 345, 448, 428), (134, 439, 447, 357), (12, 294, 446, 427), (133, 438, 445, 306), (121, 436, 442, 272), (189, 188, 444, 434), (229, 443, 433, 228), (125, 436, 443, 229), (188, 123, 437, 444), (357, 447, 440, 135), (180, 441, 439, 134), (272, 442, 438, 133), (135, 440, 437, 123), (0, 108, 431, 425), (189, 434, 435, 65), (85, 228, 433, 432), (4, 85, 432, 425), (65, 435, 426, 2), (294, 59, 430, 446), (345, 14, 429, 448), (59, 13, 428, 430), (108, 12, 427, 431), (14, 2, 426, 429), (7, 316, 460, 449), (316, 50, 450, 460), (128, 455, 459, 332), (332, 459, 456, 171), (242, 458, 454, 241), (157, 455, 458, 242), (223, 222, 457, 451), (222, 171, 456, 457), (92, 241, 454, 453), (36, 92, 453, 449), (223, 451, 452, 82), (82, 452, 450, 50), (31, 462, 472, 291), (291, 472, 461, 32), (152, 303, 471, 468), (303, 153, 467, 471), (238, 470, 466, 237), (152, 468, 470, 238), (221, 220, 469, 463), (220, 167, 467, 469), (90, 237, 466, 465), (31, 90, 465, 462), (221, 463, 464, 81), (81, 464, 461, 46), (45, 350, 484, 474), (350, 42, 473, 484), (166, 480, 483, 362), (362, 483, 479, 163), (219, 218, 482, 477), (236, 481, 476, 235), (149, 480, 481, 236), (218, 163, 479, 482), (219, 477, 478, 80), (89, 235, 476, 475), (28, 89, 475, 474), (80, 478, 473, 42), (41, 317, 496, 486), (145, 329, 495, 492), (234, 494, 490, 233), (145, 492, 494, 234), (195, 194, 493, 487), (194, 129, 491, 493), (333, 495, 491, 129), (88, 233, 490, 489), (24, 88, 489, 486), (195, 487, 488, 68), (68, 488, 485, 8), (317, 8, 485, 496), (356, 130, 508, 520), (273, 132, 510, 516), (301, 179, 511, 518), (179, 131, 509, 511), (11, 109, 505, 501), (122, 273, 516, 506), (58, 289, 517, 502), (109, 1, 497, 505), (10, 58, 502, 500), (184, 122, 506, 512), (9, 344, 519, 499), (1, 63, 503, 497), (185, 184, 512, 513), (130, 124, 507, 508), (63, 185, 513, 503), (3, 9, 499, 498), (124, 186, 514, 507), (131, 356, 520, 509), (64, 3, 498, 504), (344, 10, 500, 519), (186, 187, 515, 514), (132, 301, 518, 510), (187, 64, 504, 515), (289, 11, 501, 517), (508, 507, 531, 532), (500, 502, 526, 524), (516, 510, 534, 540), (509, 520, 544, 533), (497, 503, 527, 521), (502, 517, 541, 526), (510, 518, 542, 534), (503, 513, 537, 527), (518, 511, 535, 542), (511, 509, 533, 535), (504, 498, 522, 528), (499, 519, 543, 523), (505, 497, 521, 529), (512, 506, 530, 536), (515, 504, 528, 539), (520, 508, 532, 544), (498, 499, 523, 522), (513, 512, 536, 537), (501, 505, 529, 525), (519, 500, 524, 543), (507, 514, 538, 531), (506, 516, 540, 530), (517, 501, 525, 541), (514, 515, 539, 538), (523, 543, 567, 547), (529, 521, 545, 553), (536, 530, 554, 560), (539, 528, 552, 563), (544, 532, 556, 568), (522, 523, 547, 546), (537, 536, 560, 561), (525, 529, 553, 549), (543, 524, 548, 567), (531, 538, 562, 555), (530, 540, 564, 554), (541, 525, 549, 565), (538, 539, 563, 562), (532, 531, 555, 556), (524, 526, 550, 548), (540, 534, 558, 564), (533, 544, 568, 557), (521, 527, 551, 545), (526, 541, 565, 550), (534, 542, 566, 558), (527, 537, 561, 551), (542, 535, 559, 566), (535, 533, 557, 559), (528, 522, 546, 552), (556, 555, 579, 580), (548, 550, 574, 572), (564, 558, 582, 588), (557, 568, 592, 581), (545, 551, 575, 569), (550, 565, 589, 574), (558, 566, 590, 582), (551, 561, 585, 575), (566, 559, 583, 590), (559, 557, 581, 583), (552, 546, 570, 576), (547, 567, 591, 571), (553, 545, 569, 577), (560, 554, 578, 584), (563, 552, 576, 587), (568, 556, 580, 592), (546, 547, 571, 570), (561, 560, 584, 585), (549, 553, 577, 573), (567, 548, 572, 591), (555, 562, 586, 579), (554, 564, 588, 578), (565, 549, 573, 589), (562, 563, 587, 586), (577, 569, 593, 601), (584, 578, 602, 608), (587, 576, 600, 611), (592, 580, 604, 616), (570, 571, 595, 594), (585, 584, 608, 609), (573, 577, 601, 597), (591, 572, 596, 615), (579, 586, 610, 603), (578, 588, 612, 602), (589, 573, 597, 613), (586, 587, 611, 610), (580, 579, 603, 604), (572, 574, 598, 596), (588, 582, 606, 612), (581, 592, 616, 605), (569, 575, 599, 593), (574, 589, 613, 598), (582, 590, 614, 606), (575, 585, 609, 599), (590, 583, 607, 614), (583, 581, 605, 607), (576, 570, 594, 600), (571, 591, 615, 595), (596, 598, 622, 620), (612, 606, 630, 636), (605, 616, 640, 629), (593, 599, 623, 617), (598, 613, 637, 622), (606, 614, 638, 630), (599, 609, 633, 623), (614, 607, 631, 638), (607, 605, 629, 631), (600, 594, 618, 624), (595, 615, 639, 619), (601, 593, 617, 625), (608, 602, 626, 632), (611, 600, 624, 635), (616, 604, 628, 640), (594, 595, 619, 618), (609, 608, 632, 633), (597, 601, 625, 621), (615, 596, 620, 639), (603, 610, 634, 627), (602, 612, 636, 626), (613, 597, 621, 637), (610, 611, 635, 634), (604, 603, 627, 628), (632, 626, 650, 656), (635, 624, 648, 659), (640, 628, 652, 664), (618, 619, 643, 642), (633, 632, 656, 657), (621, 625, 649, 645), (639, 620, 644, 663), (627, 634, 658, 651), (626, 636, 660, 650), (637, 621, 645, 661), (634, 635, 659, 658), (628, 627, 651, 652), (620, 622, 646, 644), (636, 630, 654, 660), (629, 640, 664, 653), (617, 623, 647, 641), (622, 637, 661, 646), (630, 638, 662, 654), (623, 633, 657, 647), (638, 631, 655, 662), (631, 629, 653, 655), (624, 618, 642, 648), (619, 639, 663, 643), (625, 617, 641, 649)])
me_cube.polygons.foreach_set('use_smooth', [True] * 652)
_uv = me_cube.uv_layers.new(name='UVMap')
_uv.uv.foreach_set('vector', [0.06533, 0.3615, 0.02679, 0.3484, 0.02721, 0.339, 0.06685, 0.3505, 0.06838, 0.34, 0.06685, 0.3505, 0.02721, 0.339, 0.02697, 0.329, 0.3485, 0.8256, 0.3563, 0.8332, 0.3405, 0.8433, 0.3354, 0.8331, 0.3071, 0.8479, 0.3144, 0.8587, 0.2994, 0.8665, 0.2913, 0.8554, 0.1473, 0.9215, 0.1199, 0.9341, 0.1223, 0.9284, 0.1452, 0.9169, 0.1917, 0.9706, 0.201, 0.97, 0.1852, 0.9896, 0.1782, 0.9889, 0.282, 0.802, 0.2902, 0.8181, 0.2725, 0.8245, 0.2634, 0.8079, 0.5279, 0.789, 0.5199, 0.7781, 0.5342, 0.7716, 0.5408, 0.7825, 0.32, 0.7525, 0.3282, 0.7681, 0.3081, 0.7634, 0.2907, 0.7436, 0.3334, 0.7936, 0.3377, 0.8059, 0.3263, 0.8081, 0.3208, 0.7943, 0.299, 0.8341, 0.3071, 0.8479, 0.2913, 0.8554, 0.2823, 0.8413, 0.083, 0.2532, 0.08084, 0.2694, 0.03513, 0.2673, 0.03562, 0.2534, 0.07566, 0.2991, 0.0728, 0.3147, 0.02888, 0.3063, 0.03097, 0.2933, 0.3414, 0.8167, 0.3485, 0.8256, 0.3354, 0.8331, 0.3314, 0.8211, 0.1876, 0.9674, 0.1917, 0.9706, 0.1782, 0.9889, 0.176, 0.9841, 0.0703, 0.3282, 0.06838, 0.34, 0.02697, 0.329, 0.02725, 0.3181, 0.7663, 0.8205, 0.7776, 0.8205, 0.785, 0.8293, 0.7841, 0.836, 0.8036, 0.7402, 0.8139, 0.7262, 0.8216, 0.7262, 0.832, 0.7326, 0.8176, 0.7457, 0.8036, 0.7402, 0.832, 0.7326, 0.8246, 0.742, 0.07396, 0.8587, 0.02773, 0.8671, 0.03419, 0.8636, 0.07653, 0.8541, 0.7376, 0.8301, 0.7435, 0.8205, 0.759, 0.8229, 0.7659, 0.8314, 0.7416, 0.8375, 0.7376, 0.8301, 0.7659, 0.8314, 0.7568, 0.8375, 0.2093, 0.7234, 0.186, 0.7103, 0.1911, 0.7049, 0.2209, 0.723, 0.1945, 0.7009, 0.1911, 0.7049, 0.1711, 0.6932, 0.1702, 0.6882, 0.186, 0.7103, 0.1672, 0.6961, 0.1711, 0.6932, 0.1911, 0.7049, 0.7674, 0.8344, 0.7663, 0.8205, 0.7841, 0.836, 0.7775, 0.8393, 0.08245, 0.7502, 0.08123, 0.7573, 0.04089, 0.7462, 0.05029, 0.7414, 0.07263, 0.8487, 0.07653, 0.8541, 0.03419, 0.8636, 0.04103, 0.8548, 0.2042, 0.9537, 0.215, 0.9538, 0.201, 0.97, 0.1917, 0.9706, 0.2872, 0.8863, 0.2635, 0.905, 0.2557, 0.8969, 0.2798, 0.878, 0.2443, 0.875, 0.2528, 0.8762, 0.2557, 0.8969, 0.2458, 0.8996, 0.2324, 0.799, 0.2104, 0.8078, 0.2048, 0.7863, 0.224, 0.7793, 0.2626, 0.8516, 0.2514, 0.8328, 0.2725, 0.8245, 0.2823, 0.8413, 0.2798, 0.878, 0.2725, 0.8653, 0.2913, 0.8554, 0.2994, 0.8665, 0.2725, 0.8653, 0.2626, 0.8516, 0.2823, 0.8413, 0.2913, 0.8554, 0.1889, 0.7732, 0.1255, 0.7597, 0.1294, 0.751, 0.1862, 0.7662, 0.2245, 0.823, 0.2104, 0.8078, 0.2324, 0.799, 0.2415, 0.8158, 0.2017, 0.7914, 0.1889, 0.7732, 0.1862, 0.7662, 0.2048, 0.7863, 0.2458, 0.8996, 0.2557, 0.8969, 0.2241, 0.9409, 0.2134, 0.9411, 0.1913, 0.8838, 0.2293, 0.8785, 0.1693, 0.9037, 0.1581, 0.901, 0.184, 0.8211, 0.2017, 0.7914, 0.2048, 0.7863, 0.2104, 0.8078, 0.2514, 0.8328, 0.2343, 0.84, 0.2245, 0.823, 0.2415, 0.8158, 0.184, 0.8211, 0.2104, 0.8078, 0.2245, 0.823, 0.2148, 0.8264, 0.07825, 0.2849, 0.07566, 0.2991, 0.03097, 0.2933, 0.03318, 0.2808, 0.331, 0.782, 0.3334, 0.7936, 0.3208, 0.7943, 0.3159, 0.7803, 0.2239, 0.8418, 0.2148, 0.8264, 0.2245, 0.823, 0.2343, 0.84, 0.09956, 0.856, 0.07396, 0.8587, 0.07653, 0.8541, 0.098, 0.8506, 0.09569, 0.7665, 0.07772, 0.7612, 0.08123, 0.7573, 0.09653, 0.7609, 0.2186, 0.9579, 0.2017, 0.9753, 0.201, 0.97, 0.215, 0.9538, 0.2017, 0.9753, 0.1796, 0.9998, 0.1852, 0.9896, 0.201, 0.97, 0.2138, 0.873, 0.2401, 0.8607, 0.2528, 0.8762, 0.2443, 0.875, 0.1199, 0.9341, 0.09431, 0.9483, 0.1009, 0.94, 0.1223, 0.9284, 0.07772, 0.7612, 0.02626, 0.7447, 0.04089, 0.7462, 0.08123, 0.7573, 0.3198, 0.8669, 0.3059, 0.8747, 0.2994, 0.8665, 0.3144, 0.8587, 0.2635, 0.905, 0.2292, 0.9446, 0.2241, 0.9409, 0.2557, 0.8969, 0.3621, 0.8402, 0.3437, 0.8511, 0.3405, 0.8433, 0.3563, 0.8332, 0.03753, 0.2311, 0.08609, 0.227, 0.08455, 0.2408, 0.03617, 0.2422, 0.2742, 0.7861, 0.282, 0.802, 0.2634, 0.8079, 0.2546, 0.7913, 0.03789, 0.2199, 0.08683, 0.2131, 0.08609, 0.227, 0.03753, 0.2311, 0.3164, 0.7411, 0.3182, 0.7292, 0.3502, 0.732, 0.3501, 0.7419, 0.3182, 0.7292, 0.3216, 0.7179, 0.3517, 0.7218, 0.3502, 0.732, 0.3671, 0.8491, 0.3457, 0.8602, 0.3437, 0.8511, 0.3621, 0.8402, 0.2712, 0.9111, 0.2344, 0.9482, 0.2292, 0.9446, 0.2635, 0.905, 0.3246, 0.8747, 0.3111, 0.8824, 0.3059, 0.8747, 0.3198, 0.8669, 0.07464, 0.7661, 0.02127, 0.7501, 0.02626, 0.7447, 0.07772, 0.7612, 0.1294, 0.751, 0.1321, 0.7447, 0.1849, 0.7553, 0.1862, 0.7662, 0.1321, 0.7447, 0.1333, 0.7383, 0.1766, 0.7444, 0.1849, 0.7553, 0.1208, 0.9397, 0.09248, 0.953, 0.09431, 0.9483, 0.1199, 0.9341, 0.176, 0.9841, 0.1668, 0.9911, 0.1825, 0.968, 0.1876, 0.9674, 0.7641, 0.8055, 0.7642, 0.812, 0.7384, 0.8201, 0.7376, 0.8142, 0.8129, 0.8201, 0.7817, 0.8132, 0.7809, 0.8067, 0.8131, 0.8141, 0.2236, 0.9613, 0.2068, 0.9785, 0.2017, 0.9753, 0.2186, 0.9579, 0.09436, 0.7721, 0.07464, 0.7661, 0.07772, 0.7612, 0.09569, 0.7665, 0.1, 0.8616, 0.0721, 0.8645, 0.07396, 0.8587, 0.09956, 0.856, 0.1975, 0.9526, 0.1928, 0.9507, 0.2014, 0.9391, 0.2067, 0.9414, 0.1928, 0.9507, 0.1875, 0.9478, 0.194, 0.9385, 0.2014, 0.9391, 0.03124, 0.8491, 0.02411, 0.8492, 0.07031, 0.8369, 0.07406, 0.84, 0.02411, 0.8492, 0.01468, 0.8453, 0.06621, 0.8325, 0.07031, 0.8369, 0.1364, 0.9029, 0.1333, 0.8985, 0.1534, 0.885, 0.1595, 0.8892, 0.1333, 0.8985, 0.1294, 0.8948, 0.1433, 0.8837, 0.1534, 0.885, 0.09561, 0.8334, 0.09572, 0.8276, 0.1196, 0.8203, 0.1218, 0.8258, 0.09572, 0.8276, 0.09373, 0.8223, 0.1117, 0.8157, 0.1196, 0.8203, 0.1823, 0.6837, 0.1871, 0.6772, 0.2243, 0.6905, 0.2239, 0.6977, 0.1871, 0.6772, 0.1832, 0.668, 0.2247, 0.6822, 0.2243, 0.6905, 0.1218, 0.8258, 0.1196, 0.8203, 0.1762, 0.7952, 0.1896, 0.7998, 0.1196, 0.8203, 0.1117, 0.8157, 0.1455, 0.7976, 0.1762, 0.7952, 0.2177, 0.7705, 0.2359, 0.7469, 0.2445, 0.7719, 0.224, 0.7793, 0.2637, 0.741, 0.2492, 0.7232, 0.2725, 0.7258, 0.2907, 0.7436, 0.2004, 0.7261, 0.181, 0.7159, 0.186, 0.7103, 0.2093, 0.7234, 0.294, 0.8937, 0.2712, 0.9111, 0.2635, 0.905, 0.2872, 0.8863, 0.1896, 0.7998, 0.1762, 0.7952, 0.1754, 0.7835, 0.1826, 0.7741, 0.1762, 0.7952, 0.1455, 0.7976, 0.1513, 0.7903, 0.1754, 0.7835, 0.1826, 0.7741, 0.1754, 0.7835, 0.1186, 0.7703, 0.1199, 0.7641, 0.1754, 0.7835, 0.1513, 0.7903, 0.1137, 0.7763, 0.1186, 0.7703, 0.1595, 0.8892, 0.1534, 0.885, 0.1956, 0.8493, 0.2144, 0.8523, 0.1534, 0.885, 0.1433, 0.8837, 0.1646, 0.8616, 0.1956, 0.8493, 0.2144, 0.8523, 0.1956, 0.8493, 0.1894, 0.8402, 0.1998, 0.8269, 0.1956, 0.8493, 0.1646, 0.8616, 0.1611, 0.8556, 0.1894, 0.8402, 0.1998, 0.8269, 0.1894, 0.8402, 0.1251, 0.8497, 0.1257, 0.843, 0.1894, 0.8402, 0.1611, 0.8556, 0.1203, 0.858, 0.1251, 0.8497, 0.2067, 0.9414, 0.2014, 0.9391, 0.2284, 0.9007, 0.2415, 0.9008, 0.2014, 0.9391, 0.194, 0.9385, 0.2059, 0.9159, 0.2284, 0.9007, 0.2415, 0.9008, 0.2284, 0.9007, 0.2235, 0.8906, 0.2293, 0.8785, 0.2284, 0.9007, 0.2059, 0.9159, 0.2013, 0.91, 0.2235, 0.8906, 0.2293, 0.8785, 0.2235, 0.8906, 0.1703, 0.9098, 0.1693, 0.9037, 0.2235, 0.8906, 0.2013, 0.91, 0.167, 0.9191, 0.1703, 0.9098, 0.181, 0.7159, 0.1591, 0.699, 0.1672, 0.6961, 0.186, 0.7103, 0.8319, 0.7257, 0.821, 0.7258, 0.833, 0.7102, 0.8367, 0.7184, 0.821, 0.7258, 0.8099, 0.7258, 0.8221, 0.7095, 0.833, 0.7102, 0.2239, 0.6977, 0.2243, 0.6905, 0.2767, 0.7159, 0.2725, 0.7258, 0.2243, 0.6905, 0.2247, 0.6822, 0.2794, 0.7048, 0.2767, 0.7159, 0.1074, 0.7449, 0.1099, 0.7395, 0.1321, 0.7447, 0.1294, 0.751, 0.1099, 0.7395, 0.1107, 0.7337, 0.1333, 0.7383, 0.1321, 0.7447, 0.04469, 0.7324, 0.03042, 0.7278, 0.08823, 0.7365, 0.08954, 0.7415, 0.03042, 0.7278, 0.02868, 0.7208, 0.08739, 0.7308, 0.08823, 0.7365, 0.01996, 0.7233, 0.02868, 0.7208, 0.03042, 0.7278, 0.0196, 0.7294, 0.0721, 0.8645, 0.02096, 0.8746, 0.02773, 0.8671, 0.07396, 0.8587, 0.006119, 0.8526, 0.01468, 0.8453, 0.02411, 0.8492, 0.01, 0.8572, 0.09455, 0.9301, 0.08473, 0.9344, 0.1089, 0.9166, 0.1151, 0.9174, 0.08473, 0.9344, 0.07861, 0.93, 0.1045, 0.9131, 0.1089, 0.9166, 0.0703, 0.9376, 0.07861, 0.93, 0.08473, 0.9344, 0.0767, 0.9413, 0.01392, 0.7242, 0.01996, 0.7233, 0.0196, 0.7294, 0.01169, 0.7312, 0.1487, 0.9268, 0.1208, 0.9397, 0.1199, 0.9341, 0.1473, 0.9215, 0.0631, 0.3769, 0.02516, 0.3593, 0.02679, 0.3484, 0.06533, 0.3615, 0.2355, 0.7236, 0.2209, 0.723, 0.1911, 0.7049, 0.1945, 0.7009, 0.1862, 0.7662, 0.1849, 0.7553, 0.2089, 0.7542, 0.2177, 0.7705, 0.2093, 0.7234, 0.2209, 0.723, 0.2359, 0.7469, 0.2183, 0.7393, 0.2183, 0.7393, 0.2359, 0.7469, 0.2177, 0.7705, 0.2089, 0.7542, 0.1849, 0.7553, 0.1766, 0.7444, 0.1995, 0.7431, 0.2089, 0.7542, 0.2004, 0.7261, 0.2093, 0.7234, 0.2183, 0.7393, 0.2066, 0.7328, 0.2066, 0.7328, 0.2183, 0.7393, 0.2089, 0.7542, 0.1995, 0.7431, 0.08455, 0.2408, 0.083, 0.2532, 0.03562, 0.2534, 0.03617, 0.2422, 0.3164, 0.7411, 0.32, 0.7525, 0.2907, 0.7436, 0.2725, 0.7258, 0.2841, 0.7637, 0.2637, 0.741, 0.2907, 0.7436, 0.3081, 0.7634, 0.3111, 0.8824, 0.294, 0.8937, 0.2872, 0.8863, 0.3059, 0.8747, 0.2725, 0.8245, 0.2514, 0.8328, 0.2415, 0.8158, 0.2634, 0.8079, 0.2557, 0.8969, 0.2528, 0.8762, 0.2725, 0.8653, 0.2798, 0.878, 0.2401, 0.8607, 0.2343, 0.84, 0.2514, 0.8328, 0.2626, 0.8516, 0.2546, 0.7913, 0.2324, 0.799, 0.224, 0.7793, 0.2445, 0.7719, 0.3059, 0.8747, 0.2872, 0.8863, 0.2798, 0.878, 0.2994, 0.8665, 0.1862, 0.7662, 0.2177, 0.7705, 0.224, 0.7793, 0.2048, 0.7863, 0.06055, 0.3936, 0.05812, 0.4073, 0.01962, 0.3803, 0.02277, 0.3705, 0.05368, 0.4237, 0.01377, 0.391, 0.01962, 0.3803, 0.05812, 0.4073, 0.568, 0.819, 0.5555, 0.8047, 0.5727, 0.7981, 0.5823, 0.8203, 0.5408, 0.7825, 0.5342, 0.7716, 0.5477, 0.7597, 0.5562, 0.7726, 0.6865, 0.8126, 0.6858, 0.8179, 0.6588, 0.8156, 0.6564, 0.8113, 0.7852, 0.776, 0.7651, 0.7736, 0.7683, 0.7692, 0.7908, 0.7678, 0.4952, 0.806, 0.4856, 0.7914, 0.5016, 0.784, 0.5104, 0.7978, 0.5279, 0.789, 0.5408, 0.7825, 0.5486, 0.7931, 0.5353, 0.8009, 0.5022, 0.873, 0.4691, 0.8637, 0.4849, 0.8556, 0.5159, 0.8629, 0.5296, 0.8494, 0.5142, 0.8324, 0.5268, 0.8219, 0.546, 0.8331, 0.5353, 0.8009, 0.5486, 0.7931, 0.5555, 0.8047, 0.5429, 0.812, 0.08066, 0.175, 0.03085, 0.1856, 0.02626, 0.1756, 0.07709, 0.1664, 0.06973, 0.1514, 0.0163, 0.1601, 0.007495, 0.1478, 0.06162, 0.1381, 0.5586, 0.8249, 0.5429, 0.812, 0.5555, 0.8047, 0.568, 0.819, 0.7662, 0.7778, 0.7651, 0.7736, 0.7852, 0.776, 0.7835, 0.7817, 0.04919, 0.4386, 0.00889, 0.402, 0.01377, 0.391, 0.05368, 0.4237, 0.6156, 0.8184, 0.6238, 0.8199, 0.6257, 0.825, 0.6223, 0.8274, 0.6145, 0.726, 0.6337, 0.7289, 0.6364, 0.7358, 0.6213, 0.7373, 0.6365, 0.7214, 0.6337, 0.7289, 0.6145, 0.726, 0.6222, 0.7195, 0.6727, 0.7166, 0.6758, 0.7208, 0.6365, 0.7214, 0.6222, 0.7195, 0.6187, 0.6918, 0.6334, 0.6924, 0.637, 0.6976, 0.6213, 0.6999, 0.6347, 0.6862, 0.6334, 0.6924, 0.6187, 0.6918, 0.6189, 0.686, 0.6665, 0.7662, 0.6773, 0.774, 0.6546, 0.7808, 0.6467, 0.7729, 0.6618, 0.7876, 0.6375, 0.7928, 0.6368, 0.7874, 0.6546, 0.7808, 0.6467, 0.7729, 0.6546, 0.7808, 0.6368, 0.7874, 0.6262, 0.7845, 0.6279, 0.8134, 0.6238, 0.8199, 0.6156, 0.8184, 0.6255, 0.8103, 0.6728, 0.6851, 0.6334, 0.6924, 0.6347, 0.6862, 0.6704, 0.677, 0.6754, 0.7288, 0.6337, 0.7289, 0.6365, 0.7214, 0.6758, 0.7208, 0.8035, 0.7774, 0.7852, 0.776, 0.7908, 0.7678, 0.8117, 0.7671, 0.5449, 0.7354, 0.5349, 0.7407, 0.5186, 0.7107, 0.5303, 0.7077, 0.4886, 0.7044, 0.5024, 0.692, 0.5186, 0.7107, 0.5069, 0.7327, 0.4607, 0.7799, 0.4446, 0.7867, 0.4372, 0.7628, 0.4488, 0.758, 0.5078, 0.7584, 0.5199, 0.7781, 0.5016, 0.784, 0.49, 0.7656, 0.5349, 0.7407, 0.5477, 0.7597, 0.5342, 0.7716, 0.5208, 0.7528, 0.5342, 0.7716, 0.5199, 0.7781, 0.5078, 0.7584, 0.5208, 0.7528, 0.7588, 0.6735, 0.7682, 0.683, 0.7234, 0.6912, 0.7104, 0.6813, 0.4737, 0.7723, 0.4607, 0.7799, 0.4488, 0.758, 0.4609, 0.7493, 0.4226, 0.7398, 0.4372, 0.7628, 0.4048, 0.7601, 0.4068, 0.7471, 0.5024, 0.692, 0.4874, 0.6624, 0.5002, 0.6669, 0.5186, 0.7107, 0.7358, 0.8336, 0.7038, 0.8301, 0.7046, 0.8202, 0.7371, 0.8176, 0.4373, 0.7286, 0.4488, 0.758, 0.4372, 0.7628, 0.4226, 0.7398, 0.49, 0.7656, 0.4737, 0.7723, 0.4609, 0.7493, 0.4763, 0.7436, 0.7466, 0.7742, 0.7529, 0.7742, 0.757, 0.7795, 0.7509, 0.7823, 0.07337, 0.1585, 0.02126, 0.1675, 0.0163, 0.1601, 0.06973, 0.1514, 0.4826, 0.8145, 0.4952, 0.806, 0.5043, 0.8193, 0.4899, 0.8288, 0.456, 0.7178, 0.4763, 0.7436, 0.4609, 0.7493, 0.4457, 0.7221, 0.6991, 0.7142, 0.6991, 0.72, 0.6758, 0.7208, 0.6727, 0.7166, 0.6848, 0.6688, 0.6856, 0.6748, 0.6704, 0.677, 0.6677, 0.6726, 0.8103, 0.7613, 0.8117, 0.7671, 0.7908, 0.7678, 0.7875, 0.7636, 0.7875, 0.7636, 0.7908, 0.7678, 0.7683, 0.7692, 0.7592, 0.7675, 0.4752, 0.7102, 0.4886, 0.7044, 0.5069, 0.7327, 0.4953, 0.7375, 0.6564, 0.8113, 0.6588, 0.8156, 0.6279, 0.8134, 0.6255, 0.8103, 0.6677, 0.6726, 0.6704, 0.677, 0.6347, 0.6862, 0.6189, 0.686, 0.5658, 0.7672, 0.5562, 0.7726, 0.5477, 0.7597, 0.5583, 0.753, 0.5303, 0.7077, 0.5186, 0.7107, 0.5002, 0.6669, 0.5055, 0.6636, 0.5918, 0.8161, 0.5823, 0.8203, 0.5727, 0.7981, 0.5834, 0.7924, 0.0367, 0.2078, 0.03378, 0.197, 0.08435, 0.1871, 0.08639, 0.1996, 0.4899, 0.8288, 0.5043, 0.8193, 0.5142, 0.8324, 0.5008, 0.8419, 0.03789, 0.2199, 0.0367, 0.2078, 0.08639, 0.1996, 0.08683, 0.2131, 0.4866, 0.879, 0.5133, 0.9053, 0.5062, 0.9141, 0.4792, 0.8918, 0.3229, 0.7022, 0.3533, 0.7109, 0.3517, 0.7218, 0.3216, 0.7179, 0.6028, 0.812, 0.5918, 0.8161, 0.5834, 0.7924, 0.5924, 0.7867, 0.5377, 0.7029, 0.5303, 0.7077, 0.5055, 0.6636, 0.5103, 0.66, 0.5765, 0.7621, 0.5658, 0.7672, 0.5583, 0.753, 0.5674, 0.7472, 0.661, 0.6688, 0.6677, 0.6726, 0.6189, 0.686, 0.6092, 0.6842, 0.7234, 0.6912, 0.7682, 0.683, 0.764, 0.6964, 0.724, 0.6992, 0.724, 0.6992, 0.764, 0.6964, 0.7636, 0.7052, 0.7183, 0.7067, 0.6526, 0.8055, 0.6564, 0.8113, 0.6255, 0.8103, 0.6201, 0.8055, 0.7662, 0.7778, 0.7835, 0.7817, 0.7801, 0.7854, 0.757, 0.7795, 0.757, 0.7795, 0.7801, 0.7854, 0.7762, 0.7903, 0.7509, 0.7823, 0.7839, 0.7584, 0.7875, 0.7636, 0.7592, 0.7675, 0.7532, 0.7641, 0.8089, 0.7553, 0.8103, 0.7613, 0.7875, 0.7636, 0.7839, 0.7584, 0.6822, 0.6632, 0.6848, 0.6688, 0.6677, 0.6726, 0.661, 0.6688, 0.6967, 0.7085, 0.6991, 0.7142, 0.6727, 0.7166, 0.6657, 0.7119, 0.7991, 0.7843, 0.8088, 0.7849, 0.808, 0.7902, 0.7974, 0.7892, 0.7974, 0.7892, 0.808, 0.7902, 0.8078, 0.7968, 0.7957, 0.7953, 0.6364, 0.7358, 0.6767, 0.7395, 0.6736, 0.7435, 0.6213, 0.7373, 0.6213, 0.7373, 0.6736, 0.7435, 0.6664, 0.7477, 0.611, 0.7406, 0.6818, 0.8389, 0.6987, 0.8419, 0.6982, 0.8476, 0.6812, 0.8442, 0.6812, 0.8442, 0.6982, 0.8476, 0.6974, 0.8545, 0.6788, 0.8494, 0.7008, 0.7422, 0.7188, 0.7427, 0.7196, 0.7482, 0.701, 0.7479, 0.701, 0.7479, 0.7196, 0.7482, 0.7192, 0.7549, 0.6982, 0.7535, 0.6488, 0.8009, 0.6831, 0.7962, 0.6809, 0.8051, 0.6308, 0.8051, 0.1828, 0.66, 0.2272, 0.6738, 0.2247, 0.6822, 0.1832, 0.668, 0.7686, 0.6773, 0.8035, 0.6773, 0.8039, 0.6831, 0.7694, 0.6826, 0.7694, 0.6826, 0.8039, 0.6831, 0.807, 0.6932, 0.7687, 0.6891, 0.4168, 0.7875, 0.4446, 0.7867, 0.4557, 0.8082, 0.4182, 0.8094, 0.4475, 0.8478, 0.4691, 0.8637, 0.4436, 0.8608, 0.4238, 0.8414, 0.6636, 0.7553, 0.6665, 0.7662, 0.6467, 0.7729, 0.6411, 0.765, 0.555, 0.7284, 0.5449, 0.7354, 0.5303, 0.7077, 0.5377, 0.7029, 0.8352, 0.6799, 0.8256, 0.6799, 0.8267, 0.6735, 0.8353, 0.6741, 0.8353, 0.6741, 0.8267, 0.6735, 0.8252, 0.6617, 0.8344, 0.6636, 0.802, 0.7258, 0.7617, 0.721, 0.7626, 0.7152, 0.8021, 0.7193, 0.8021, 0.7193, 0.7626, 0.7152, 0.7634, 0.7085, 0.8072, 0.7085, 0.8074, 0.6932, 0.8074, 0.6648, 0.8139, 0.6654, 0.8129, 0.6929, 0.8129, 0.6929, 0.8139, 0.6654, 0.8248, 0.6617, 0.8197, 0.693, 0.8337, 0.7734, 0.8269, 0.7734, 0.8271, 0.7669, 0.8339, 0.7669, 0.8339, 0.7669, 0.8271, 0.7669, 0.8275, 0.7553, 0.8343, 0.7554, 0.7989, 0.7434, 0.7617, 0.7421, 0.762, 0.7366, 0.7987, 0.7369, 0.7987, 0.7369, 0.762, 0.7366, 0.7617, 0.73, 0.8032, 0.7262, 0.8135, 0.8293, 0.8135, 0.8066, 0.819, 0.8074, 0.8183, 0.8303, 0.8183, 0.8303, 0.819, 0.8074, 0.8289, 0.8055, 0.8243, 0.831, 0.8333, 0.6962, 0.8252, 0.6985, 0.8252, 0.6919, 0.8328, 0.6906, 0.8328, 0.6906, 0.8252, 0.6919, 0.8253, 0.6804, 0.833, 0.6805, 0.8003, 0.6769, 0.7686, 0.6722, 0.7698, 0.6668, 0.8007, 0.6703, 0.8007, 0.6703, 0.7698, 0.6668, 0.7708, 0.66, 0.8061, 0.66, 0.6411, 0.765, 0.6467, 0.7729, 0.6262, 0.7845, 0.6164, 0.7815, 0.6441, 0.7971, 0.6488, 0.8009, 0.6308, 0.8051, 0.6205, 0.802, 0.8076, 0.7161, 0.8137, 0.7071, 0.8221, 0.7095, 0.8099, 0.7258, 0.6831, 0.7962, 0.7395, 0.7826, 0.7462, 0.797, 0.6809, 0.8051, 0.2272, 0.6738, 0.2837, 0.6929, 0.2794, 0.7048, 0.2247, 0.6822, 0.6948, 0.6957, 0.7234, 0.6912, 0.724, 0.6992, 0.6939, 0.7019, 0.6939, 0.7019, 0.724, 0.6992, 0.7183, 0.7067, 0.6943, 0.7081, 0.637, 0.6976, 0.6772, 0.6968, 0.6743, 0.7017, 0.6213, 0.6999, 0.6213, 0.6999, 0.6743, 0.7017, 0.6696, 0.7069, 0.6113, 0.704, 0.6092, 0.6921, 0.6187, 0.6918, 0.6213, 0.6999, 0.6113, 0.704, 0.6657, 0.7119, 0.6727, 0.7166, 0.6222, 0.7195, 0.6128, 0.716, 0.6092, 0.7258, 0.6145, 0.726, 0.6213, 0.7373, 0.611, 0.7406, 0.6257, 0.825, 0.6555, 0.832, 0.652, 0.8355, 0.6223, 0.8274, 0.6223, 0.8274, 0.652, 0.8355, 0.6464, 0.8399, 0.6157, 0.8301, 0.6092, 0.8174, 0.6156, 0.8184, 0.6223, 0.8274, 0.6157, 0.8301, 0.6189, 0.686, 0.6187, 0.6918, 0.6092, 0.6921, 0.6092, 0.6842, 0.6858, 0.8069, 0.6865, 0.8126, 0.6564, 0.8113, 0.6526, 0.8055, 0.0631, 0.3769, 0.06055, 0.3936, 0.02277, 0.3705, 0.02516, 0.3593, 0.6946, 0.7813, 0.6618, 0.7876, 0.6546, 0.7808, 0.6773, 0.774, 0.4048, 0.7601, 0.4168, 0.7875, 0.4019, 0.7858, 0.3912, 0.7627, 0.3912, 0.8045, 0.4011, 0.8001, 0.4182, 0.8094, 0.4004, 0.8142, 0.4011, 0.8001, 0.4019, 0.7858, 0.4168, 0.7875, 0.4182, 0.8094, 0.7629, 0.7453, 0.7877, 0.7453, 0.7862, 0.7549, 0.7617, 0.7538, 0.7858, 0.695, 0.7962, 0.6942, 0.7962, 0.7058, 0.7856, 0.7059, 0.7859, 0.8352, 0.7855, 0.8205, 0.7951, 0.8213, 0.7976, 0.8352, 0.08435, 0.1871, 0.03378, 0.197, 0.03085, 0.1856, 0.08066, 0.175, 0.4866, 0.879, 0.4436, 0.8608, 0.4691, 0.8637, 0.5022, 0.873, 0.4721, 0.8404, 0.4849, 0.8556, 0.4691, 0.8637, 0.4475, 0.8478, 0.5674, 0.7472, 0.5583, 0.753, 0.5449, 0.7354, 0.555, 0.7284, 0.5016, 0.784, 0.4856, 0.7914, 0.4737, 0.7723, 0.49, 0.7656, 0.5186, 0.7107, 0.5349, 0.7407, 0.5208, 0.7528, 0.5069, 0.7327, 0.4953, 0.7375, 0.5078, 0.7584, 0.49, 0.7656, 0.4763, 0.7436, 0.473, 0.8015, 0.4557, 0.8082, 0.4446, 0.7867, 0.4607, 0.7799, 0.5583, 0.753, 0.5477, 0.7597, 0.5349, 0.7407, 0.5449, 0.7354, 0.4048, 0.7601, 0.4372, 0.7628, 0.4446, 0.7867, 0.4168, 0.7875, 0.6222, 0.7195, 0.6145, 0.726, 0.6092, 0.7258, 0.6128, 0.716, 0.4675, 0.8259, 0.4557, 0.8082, 0.473, 0.8015, 0.4826, 0.8145, 0.5159, 0.8629, 0.4849, 0.8556, 0.5008, 0.8419, 0.5246, 0.8546, 0.07709, 0.1664, 0.02626, 0.1756, 0.02126, 0.1675, 0.07337, 0.1585, 0.7188, 0.7427, 0.7204, 0.7293, 0.7613, 0.7289, 0.7542, 0.7475, 0.7003, 0.7289, 0.6991, 0.72, 0.718, 0.7209, 0.7204, 0.7293, 0.7008, 0.7422, 0.7003, 0.7289, 0.7204, 0.7293, 0.7188, 0.7427, 0.6767, 0.7395, 0.6364, 0.7358, 0.6337, 0.7289, 0.6754, 0.7288, 0.2415, 0.8158, 0.2324, 0.799, 0.2546, 0.7913, 0.2634, 0.8079, 0.0002106, 0.8571, 0.006119, 0.8526, 0.01, 0.8572, 0.0002106, 0.8672, 0.2633, 0.7669, 0.2742, 0.7861, 0.2546, 0.7913, 0.2445, 0.7719, 0.3282, 0.7681, 0.331, 0.782, 0.3159, 0.7803, 0.3081, 0.7634, 0.08084, 0.2694, 0.07825, 0.2849, 0.03318, 0.2808, 0.03513, 0.2673, 0.1185, 0.8391, 0.1646, 0.8295, 0.1998, 0.8269, 0.1257, 0.843, 0.1218, 0.8258, 0.1896, 0.7998, 0.1646, 0.8295, 0.1185, 0.8391, 0.09763, 0.8436, 0.1185, 0.8391, 0.1257, 0.843, 0.098, 0.8506, 0.09561, 0.8334, 0.1218, 0.8258, 0.1185, 0.8391, 0.09763, 0.8436, 0.07406, 0.84, 0.07263, 0.8487, 0.04103, 0.8548, 0.03124, 0.8491, 0.4609, 0.7493, 0.4488, 0.758, 0.4373, 0.7286, 0.4457, 0.7221, 0.4826, 0.8145, 0.473, 0.8015, 0.4856, 0.7914, 0.4952, 0.806, 0.7204, 0.7293, 0.718, 0.7209, 0.7561, 0.7176, 0.7613, 0.7289, 0.4371, 0.702, 0.4457, 0.7221, 0.4373, 0.7286, 0.4309, 0.7126, 0.7532, 0.7641, 0.7592, 0.7675, 0.7529, 0.7742, 0.7466, 0.7742, 0.4433, 0.699, 0.456, 0.7178, 0.4457, 0.7221, 0.4371, 0.702, 0.4373, 0.7286, 0.4226, 0.7398, 0.4118, 0.7186, 0.4309, 0.7126, 0.4433, 0.699, 0.464, 0.6946, 0.4752, 0.7102, 0.456, 0.7178, 0.4118, 0.7186, 0.4226, 0.7398, 0.4068, 0.7471, 0.4085, 0.7278, 0.7439, 0.6604, 0.7588, 0.6735, 0.7104, 0.6813, 0.7034, 0.6729, 0.4852, 0.6821, 0.5024, 0.692, 0.4886, 0.7044, 0.4773, 0.6855, 0.7991, 0.7843, 0.8035, 0.7774, 0.816, 0.7781, 0.8088, 0.7849, 0.6899, 0.683, 0.6728, 0.6851, 0.6704, 0.677, 0.6856, 0.6748, 0.6948, 0.6957, 0.6772, 0.6968, 0.6728, 0.6851, 0.6899, 0.683, 0.6772, 0.6968, 0.637, 0.6976, 0.6334, 0.6924, 0.6728, 0.6851, 0.7529, 0.7742, 0.7651, 0.7736, 0.7662, 0.7778, 0.757, 0.7795, 0.7592, 0.7675, 0.7683, 0.7692, 0.7651, 0.7736, 0.7529, 0.7742, 0.7715, 0.8116, 0.7642, 0.812, 0.7641, 0.8055, 0.7714, 0.8059, 0.7817, 0.8132, 0.7715, 0.8116, 0.7714, 0.8059, 0.7809, 0.8067, 0.1998, 0.8269, 0.2148, 0.8264, 0.2239, 0.8418, 0.2144, 0.8523, 0.1896, 0.7998, 0.2017, 0.7914, 0.184, 0.8211, 0.1646, 0.8295, 0.464, 0.6946, 0.4773, 0.6855, 0.4886, 0.7044, 0.4752, 0.7102, 0.2415, 0.9008, 0.2458, 0.8996, 0.2134, 0.9411, 0.2067, 0.9414, 0.1826, 0.7741, 0.1889, 0.7732, 0.2017, 0.7914, 0.1896, 0.7998, 0.1199, 0.7641, 0.1255, 0.7597, 0.1889, 0.7732, 0.1826, 0.7741, 0.2293, 0.8785, 0.2443, 0.875, 0.2458, 0.8996, 0.2415, 0.9008, 0.1975, 0.9526, 0.2042, 0.9537, 0.1917, 0.9706, 0.1876, 0.9674, 0.1013, 0.7547, 0.09653, 0.7609, 0.08123, 0.7573, 0.08245, 0.7502, 0.1074, 0.7449, 0.1013, 0.7547, 0.08245, 0.7502, 0.08954, 0.7415, 0.08954, 0.7415, 0.08245, 0.7502, 0.05029, 0.7414, 0.04469, 0.7324, 0.7686, 0.6999, 0.7732, 0.6942, 0.7843, 0.6974, 0.7818, 0.7019, 0.7735, 0.7081, 0.7686, 0.6999, 0.7818, 0.7019, 0.7851, 0.7081, 0.5208, 0.7528, 0.5078, 0.7584, 0.4953, 0.7375, 0.5069, 0.7327, 0.1913, 0.8838, 0.2138, 0.873, 0.2443, 0.875, 0.2293, 0.8785, 0.4784, 0.66, 0.4874, 0.6624, 0.5024, 0.692, 0.4852, 0.6821, 0.2144, 0.8523, 0.2239, 0.8418, 0.2138, 0.873, 0.1913, 0.8838, 0.6255, 0.8103, 0.6156, 0.8184, 0.6092, 0.8174, 0.6201, 0.8055, 0.456, 0.7178, 0.4752, 0.7102, 0.4953, 0.7375, 0.4763, 0.7436, 0.7257, 0.8522, 0.6987, 0.8419, 0.7038, 0.8301, 0.7358, 0.8336, 0.6847, 0.8274, 0.6561, 0.8237, 0.6588, 0.8156, 0.6858, 0.8179, 0.6818, 0.8389, 0.6555, 0.832, 0.6561, 0.8237, 0.6847, 0.8274, 0.6561, 0.8237, 0.6238, 0.8199, 0.6279, 0.8134, 0.6588, 0.8156, 0.6555, 0.832, 0.6257, 0.825, 0.6238, 0.8199, 0.6561, 0.8237, 0.06162, 0.1381, 0.007495, 0.1478, 0.0002106, 0.1361, 0.05243, 0.1249, 0.546, 0.8331, 0.5268, 0.8219, 0.5429, 0.812, 0.5586, 0.8249, 0.5104, 0.7978, 0.5016, 0.784, 0.5199, 0.7781, 0.5279, 0.789, 0.09248, 0.953, 0.07953, 0.9535, 0.08128, 0.9462, 0.09431, 0.9483, 0.2239, 0.8418, 0.2343, 0.84, 0.2401, 0.8607, 0.2138, 0.873, 0.2144, 0.8523, 0.1913, 0.8838, 0.1581, 0.901, 0.1595, 0.8892, 0.1408, 0.9108, 0.1452, 0.9169, 0.1223, 0.9284, 0.1166, 0.9242, 0.1364, 0.9029, 0.1408, 0.9108, 0.1166, 0.9242, 0.1151, 0.9174, 0.1166, 0.9242, 0.1223, 0.9284, 0.1009, 0.94, 0.1004, 0.933, 0.1151, 0.9174, 0.1166, 0.9242, 0.1004, 0.933, 0.09455, 0.9301, 0.0728, 0.3147, 0.0703, 0.3282, 0.02725, 0.3181, 0.02888, 0.3063, 0.3377, 0.8059, 0.3414, 0.8167, 0.3314, 0.8211, 0.3263, 0.8081, 0.2902, 0.8181, 0.299, 0.8341, 0.2823, 0.8413, 0.2725, 0.8245, 0.3147, 0.8277, 0.3211, 0.8408, 0.3071, 0.8479, 0.299, 0.8341, 0.3263, 0.8081, 0.3314, 0.8211, 0.3147, 0.8277, 0.3074, 0.813, 0.3074, 0.813, 0.3147, 0.8277, 0.299, 0.8341, 0.2902, 0.8181, 0.2528, 0.8762, 0.2401, 0.8607, 0.2626, 0.8516, 0.2725, 0.8653, 0.3354, 0.8331, 0.3211, 0.8408, 0.3147, 0.8277, 0.3314, 0.8211, 0.5268, 0.8219, 0.5188, 0.8102, 0.5353, 0.8009, 0.5429, 0.812, 0.5188, 0.8102, 0.5104, 0.7978, 0.5279, 0.789, 0.5353, 0.8009, 0.2937, 0.7821, 0.3003, 0.7977, 0.282, 0.802, 0.2742, 0.7861, 0.184, 0.8211, 0.2148, 0.8264, 0.1998, 0.8269, 0.1646, 0.8295, 0.3081, 0.7634, 0.3159, 0.7803, 0.2937, 0.7821, 0.2841, 0.7637, 0.2841, 0.7637, 0.2937, 0.7821, 0.2742, 0.7861, 0.2633, 0.7669, 0.5246, 0.8546, 0.5008, 0.8419, 0.5142, 0.8324, 0.5296, 0.8494, 0.3208, 0.7943, 0.3003, 0.7977, 0.2937, 0.7821, 0.3159, 0.7803, 0.4849, 0.8556, 0.4721, 0.8404, 0.4899, 0.8288, 0.5008, 0.8419, 0.4721, 0.8404, 0.4675, 0.8259, 0.4826, 0.8145, 0.4899, 0.8288, 0.4557, 0.8082, 0.4675, 0.8259, 0.4304, 0.828, 0.4182, 0.8094, 0.4675, 0.8259, 0.4721, 0.8404, 0.4475, 0.8478, 0.4304, 0.828, 0.7395, 0.7826, 0.6831, 0.7962, 0.6745, 0.7917, 0.7116, 0.7827, 0.7116, 0.7827, 0.6745, 0.7917, 0.6618, 0.7876, 0.6946, 0.7813, 0.6262, 0.7845, 0.6204, 0.793, 0.6092, 0.7932, 0.6164, 0.7815, 0.6204, 0.793, 0.6205, 0.802, 0.61, 0.8025, 0.6092, 0.7932, 0.6368, 0.7874, 0.6375, 0.7928, 0.6204, 0.793, 0.6262, 0.7845, 0.6375, 0.7928, 0.6441, 0.7971, 0.6205, 0.802, 0.6204, 0.793, 0.4182, 0.8094, 0.4304, 0.828, 0.4111, 0.8298, 0.4004, 0.8142, 0.4304, 0.828, 0.4475, 0.8478, 0.4238, 0.8414, 0.4111, 0.8298, 0.5924, 0.7867, 0.5834, 0.7924, 0.5746, 0.7787, 0.5837, 0.774, 0.5837, 0.774, 0.5746, 0.7787, 0.5658, 0.7672, 0.5765, 0.7621, 0.5834, 0.7924, 0.5727, 0.7981, 0.5639, 0.7848, 0.5746, 0.7787, 0.5746, 0.7787, 0.5639, 0.7848, 0.5562, 0.7726, 0.5658, 0.7672, 0.6831, 0.7962, 0.6488, 0.8009, 0.6441, 0.7971, 0.6745, 0.7917, 0.6745, 0.7917, 0.6441, 0.7971, 0.6375, 0.7928, 0.6618, 0.7876, 0.5142, 0.8324, 0.5043, 0.8193, 0.5188, 0.8102, 0.5268, 0.8219, 0.5043, 0.8193, 0.4952, 0.806, 0.5104, 0.7978, 0.5188, 0.8102, 0.5555, 0.8047, 0.5486, 0.7931, 0.5639, 0.7848, 0.5727, 0.7981, 0.5486, 0.7931, 0.5408, 0.7825, 0.5562, 0.7726, 0.5639, 0.7848, 0.2445, 0.7719, 0.2359, 0.7469, 0.2451, 0.739, 0.2633, 0.7669, 0.2633, 0.7669, 0.2451, 0.739, 0.2637, 0.741, 0.2841, 0.7637, 0.2725, 0.7258, 0.2492, 0.7232, 0.2055, 0.6991, 0.2239, 0.6977, 0.2492, 0.7232, 0.2355, 0.7236, 0.1945, 0.7009, 0.2055, 0.6991, 0.1672, 0.6961, 0.1591, 0.699, 0.1522, 0.6871, 0.1629, 0.6871, 0.1629, 0.6871, 0.1522, 0.6871, 0.1533, 0.6778, 0.1649, 0.6791, 0.1711, 0.6932, 0.1672, 0.6961, 0.1629, 0.6871, 0.1702, 0.6882, 0.1702, 0.6882, 0.1629, 0.6871, 0.1649, 0.6791, 0.1749, 0.6833, 0.2359, 0.7469, 0.2209, 0.723, 0.2355, 0.7236, 0.2451, 0.739, 0.2451, 0.739, 0.2355, 0.7236, 0.2492, 0.7232, 0.2637, 0.741, 0.3457, 0.8602, 0.3346, 0.8676, 0.3313, 0.8595, 0.3437, 0.8511, 0.3346, 0.8676, 0.3246, 0.8747, 0.3198, 0.8669, 0.3313, 0.8595, 0.3437, 0.8511, 0.3313, 0.8595, 0.327, 0.8514, 0.3405, 0.8433, 0.3313, 0.8595, 0.3198, 0.8669, 0.3144, 0.8587, 0.327, 0.8514, 0.2239, 0.6977, 0.2055, 0.6991, 0.1749, 0.6833, 0.1823, 0.6837, 0.2055, 0.6991, 0.1945, 0.7009, 0.1702, 0.6882, 0.1749, 0.6833, 0.3208, 0.7943, 0.3263, 0.8081, 0.3074, 0.813, 0.3003, 0.7977, 0.3003, 0.7977, 0.3074, 0.813, 0.2902, 0.8181, 0.282, 0.802, 0.3354, 0.8331, 0.3405, 0.8433, 0.327, 0.8514, 0.3211, 0.8408, 0.3211, 0.8408, 0.327, 0.8514, 0.3144, 0.8587, 0.3071, 0.8479, 0.4856, 0.7914, 0.473, 0.8015, 0.4607, 0.7799, 0.4737, 0.7723, 0.5388, 0.8855, 0.5246, 0.8546, 0.5296, 0.8494, 0.5455, 0.88, 0.366, 0.7968, 0.3699, 0.8067, 0.3414, 0.8167, 0.3377, 0.8059, 0.557, 0.8706, 0.546, 0.8331, 0.5586, 0.8249, 0.5681, 0.8625, 0.3561, 0.7635, 0.3593, 0.7752, 0.331, 0.782, 0.3282, 0.7681, 0.5315, 0.8917, 0.5159, 0.8629, 0.5246, 0.8546, 0.5388, 0.8855, 0.5133, 0.9053, 0.4866, 0.879, 0.5022, 0.873, 0.5228, 0.8984, 0.6088, 0.8421, 0.5982, 0.8468, 0.5918, 0.8161, 0.6028, 0.812, 0.2837, 0.6929, 0.3229, 0.7022, 0.3216, 0.7179, 0.2794, 0.7048, 0.4436, 0.8608, 0.4866, 0.879, 0.4792, 0.8918, 0.4389, 0.8755, 0.5982, 0.8468, 0.589, 0.8513, 0.5823, 0.8203, 0.5918, 0.8161, 0.5681, 0.8625, 0.5586, 0.8249, 0.568, 0.819, 0.5779, 0.856, 0.5455, 0.88, 0.5296, 0.8494, 0.546, 0.8331, 0.557, 0.8706, 0.5228, 0.8984, 0.5022, 0.873, 0.5159, 0.8629, 0.5315, 0.8917, 0.5779, 0.856, 0.568, 0.819, 0.5823, 0.8203, 0.589, 0.8513, 0.3501, 0.7419, 0.3522, 0.7518, 0.32, 0.7525, 0.3164, 0.7411, 0.3908, 0.8363, 0.3671, 0.8491, 0.3621, 0.8402, 0.3849, 0.8287, 0.2767, 0.7159, 0.2794, 0.7048, 0.3216, 0.7179, 0.3182, 0.7292, 0.2725, 0.7258, 0.2767, 0.7159, 0.3182, 0.7292, 0.3164, 0.7411, 0.3849, 0.8287, 0.3621, 0.8402, 0.3563, 0.8332, 0.3798, 0.8221, 0.3593, 0.7752, 0.3623, 0.7859, 0.3334, 0.7936, 0.331, 0.782, 0.3699, 0.8067, 0.3747, 0.815, 0.3485, 0.8256, 0.3414, 0.8167, 0.3623, 0.7859, 0.366, 0.7968, 0.3377, 0.8059, 0.3334, 0.7936, 0.3522, 0.7518, 0.3561, 0.7635, 0.3282, 0.7681, 0.32, 0.7525, 0.3747, 0.815, 0.3798, 0.8221, 0.3563, 0.8332, 0.3485, 0.8256, 0.1294, 0.751, 0.1255, 0.7597, 0.1013, 0.7547, 0.1074, 0.7449, 0.1255, 0.7597, 0.1199, 0.7641, 0.09653, 0.7609, 0.1013, 0.7547, 0.7234, 0.6912, 0.6948, 0.6957, 0.6899, 0.683, 0.7104, 0.6813, 0.7104, 0.6813, 0.6899, 0.683, 0.6856, 0.6748, 0.7034, 0.6729, 0.6743, 0.7017, 0.6939, 0.7019, 0.6943, 0.7081, 0.6696, 0.7069, 0.6772, 0.6968, 0.6948, 0.6957, 0.6939, 0.7019, 0.6743, 0.7017, 0.703, 0.66, 0.7031, 0.667, 0.6848, 0.6688, 0.6822, 0.6632, 0.7031, 0.667, 0.7034, 0.6729, 0.6856, 0.6748, 0.6848, 0.6688, 0.08823, 0.7365, 0.08739, 0.7308, 0.1107, 0.7337, 0.1099, 0.7395, 0.08954, 0.7415, 0.08823, 0.7365, 0.1099, 0.7395, 0.1074, 0.7449, 0.1137, 0.7763, 0.09436, 0.7721, 0.09569, 0.7665, 0.1186, 0.7703, 0.1186, 0.7703, 0.09569, 0.7665, 0.09653, 0.7609, 0.1199, 0.7641, 0.07406, 0.84, 0.09561, 0.8334, 0.09763, 0.8436, 0.07263, 0.8487, 0.07263, 0.8487, 0.09763, 0.8436, 0.098, 0.8506, 0.07653, 0.8541, 0.6767, 0.7395, 0.6754, 0.7288, 0.7003, 0.7289, 0.7008, 0.7422, 0.6754, 0.7288, 0.6758, 0.7208, 0.6991, 0.72, 0.7003, 0.7289, 0.6736, 0.7435, 0.701, 0.7479, 0.6982, 0.7535, 0.6664, 0.7477, 0.6767, 0.7395, 0.7008, 0.7422, 0.701, 0.7479, 0.6736, 0.7435, 0.719, 0.7085, 0.7186, 0.7153, 0.6991, 0.7142, 0.6967, 0.7085, 0.7186, 0.7153, 0.718, 0.7209, 0.6991, 0.72, 0.6991, 0.7142, 0.07031, 0.8369, 0.06621, 0.8325, 0.09373, 0.8223, 0.09572, 0.8276, 0.07406, 0.84, 0.07031, 0.8369, 0.09572, 0.8276, 0.09561, 0.8334, 0.1203, 0.858, 0.1, 0.8616, 0.09956, 0.856, 0.1251, 0.8497, 0.1251, 0.8497, 0.09956, 0.856, 0.098, 0.8506, 0.1257, 0.843, 0.1595, 0.8892, 0.1581, 0.901, 0.1408, 0.9108, 0.1364, 0.9029, 0.1581, 0.901, 0.1693, 0.9037, 0.1452, 0.9169, 0.1408, 0.9108, 0.6987, 0.8419, 0.6818, 0.8389, 0.6847, 0.8274, 0.7038, 0.8301, 0.7038, 0.8301, 0.6847, 0.8274, 0.6858, 0.8179, 0.7046, 0.8202, 0.7072, 0.8078, 0.7058, 0.8147, 0.6865, 0.8126, 0.6858, 0.8069, 0.652, 0.8355, 0.6812, 0.8442, 0.6788, 0.8494, 0.6464, 0.8399, 0.6555, 0.832, 0.6818, 0.8389, 0.6812, 0.8442, 0.652, 0.8355, 0.7058, 0.8147, 0.7046, 0.8202, 0.6858, 0.8179, 0.6865, 0.8126, 0.167, 0.9191, 0.1487, 0.9268, 0.1473, 0.9215, 0.1703, 0.9098, 0.1089, 0.9166, 0.1045, 0.9131, 0.1294, 0.8948, 0.1333, 0.8985, 0.1151, 0.9174, 0.1089, 0.9166, 0.1333, 0.8985, 0.1364, 0.9029, 0.1703, 0.9098, 0.1473, 0.9215, 0.1452, 0.9169, 0.1693, 0.9037, 0.2067, 0.9414, 0.2134, 0.9411, 0.2042, 0.9537, 0.1975, 0.9526, 0.7835, 0.7817, 0.7852, 0.776, 0.8035, 0.7774, 0.7991, 0.7843, 0.7801, 0.7854, 0.7974, 0.7892, 0.7957, 0.7953, 0.7762, 0.7903, 0.7835, 0.7817, 0.7991, 0.7843, 0.7974, 0.7892, 0.7801, 0.7854, 0.8263, 0.7555, 0.8265, 0.7618, 0.8103, 0.7613, 0.8089, 0.7553, 0.8265, 0.7618, 0.8265, 0.7684, 0.8117, 0.7671, 0.8103, 0.7613, 0.816, 0.7781, 0.8035, 0.7774, 0.8117, 0.7671, 0.8265, 0.7684, 0.1825, 0.968, 0.1778, 0.9642, 0.1875, 0.9478, 0.1928, 0.9507, 0.1876, 0.9674, 0.1825, 0.968, 0.1928, 0.9507, 0.1975, 0.9526, 0.2344, 0.9482, 0.2236, 0.9613, 0.2186, 0.9579, 0.2292, 0.9446, 0.2292, 0.9446, 0.2186, 0.9579, 0.215, 0.9538, 0.2241, 0.9409, 0.2134, 0.9411, 0.2241, 0.9409, 0.215, 0.9538, 0.2042, 0.9537, 0.04919, 0.4386, 0.05368, 0.4237, 0.1424, 0.4879, 0.1343, 0.5081, 0.08066, 0.175, 0.07709, 0.1664, 0.1837, 0.1526, 0.1865, 0.1631, 0.07337, 0.1585, 0.06973, 0.1514, 0.1771, 0.1331, 0.1803, 0.1423, 0.06973, 0.1514, 0.06162, 0.1381, 0.1679, 0.1145, 0.1771, 0.1331, 0.08084, 0.2694, 0.083, 0.2532, 0.1812, 0.2624, 0.1784, 0.2828, 0.08435, 0.1871, 0.08066, 0.175, 0.1865, 0.1631, 0.1894, 0.1783, 0.07566, 0.2991, 0.07825, 0.2849, 0.1757, 0.3021, 0.1734, 0.3195, 0.083, 0.2532, 0.08455, 0.2408, 0.1835, 0.247, 0.1812, 0.2624, 0.0728, 0.3147, 0.07566, 0.2991, 0.1734, 0.3195, 0.1712, 0.3391, 0.08639, 0.1996, 0.08435, 0.1871, 0.1894, 0.1783, 0.1898, 0.1942, 0.06838, 0.34, 0.0703, 0.3282, 0.1703, 0.3559, 0.1696, 0.3704, 0.08455, 0.2408, 0.08609, 0.227, 0.1861, 0.2292, 0.1835, 0.247, 0.08683, 0.2131, 0.08639, 0.1996, 0.1898, 0.1942, 0.1883, 0.2114, 0.05368, 0.4237, 0.05812, 0.4073, 0.1507, 0.4644, 0.1424, 0.4879, 0.08609, 0.227, 0.08683, 0.2131, 0.1883, 0.2114, 0.1861, 0.2292, 0.06685, 0.3505, 0.06838, 0.34, 0.1696, 0.3704, 0.168, 0.3836, 0.05812, 0.4073, 0.06055, 0.3936, 0.1555, 0.4446, 0.1507, 0.4644, 0.06162, 0.1381, 0.05243, 0.1249, 0.1567, 0.09573, 0.1679, 0.1145, 0.06533, 0.3615, 0.06685, 0.3505, 0.168, 0.3836, 0.1652, 0.3983, 0.0703, 0.3282, 0.0728, 0.3147, 0.1712, 0.3391, 0.1703, 0.3559, 0.06055, 0.3936, 0.0631, 0.3769, 0.1604, 0.4198, 0.1555, 0.4446, 0.07709, 0.1664, 0.07337, 0.1585, 0.1803, 0.1423, 0.1837, 0.1526, 0.0631, 0.3769, 0.06533, 0.3615, 0.1652, 0.3983, 0.1604, 0.4198, 0.07825, 0.2849, 0.08084, 0.2694, 0.1784, 0.2828, 0.1757, 0.3021, 0.1424, 0.4879, 0.1507, 0.4644, 0.2439, 0.5036, 0.2361, 0.5356, 0.1712, 0.3391, 0.1734, 0.3195, 0.254, 0.3342, 0.2534, 0.3559, 0.1865, 0.1631, 0.1837, 0.1526, 0.2794, 0.1248, 0.2809, 0.1377, 0.1679, 0.1145, 0.1567, 0.09573, 0.2534, 0.05032, 0.2658, 0.07637, 0.1835, 0.247, 0.1861, 0.2292, 0.2707, 0.2209, 0.2663, 0.2444, 0.1734, 0.3195, 0.1757, 0.3021, 0.2557, 0.3137, 0.254, 0.3342, 0.1837, 0.1526, 0.1803, 0.1423, 0.2771, 0.1121, 0.2794, 0.1248, 0.1861, 0.2292, 0.1883, 0.2114, 0.2752, 0.1975, 0.2707, 0.2209, 0.1803, 0.1423, 0.1771, 0.1331, 0.2745, 0.1006, 0.2771, 0.1121, 0.1771, 0.1331, 0.1679, 0.1145, 0.2658, 0.07637, 0.2745, 0.1006, 0.1652, 0.3983, 0.168, 0.3836, 0.2593, 0.405, 0.2552, 0.4202, 0.1696, 0.3704, 0.1703, 0.3559, 0.2556, 0.3731, 0.2593, 0.3899, 0.1812, 0.2624, 0.1835, 0.247, 0.2663, 0.2444, 0.2627, 0.2648, 0.1898, 0.1942, 0.1894, 0.1783, 0.2813, 0.1558, 0.2791, 0.1755, 0.1604, 0.4198, 0.1652, 0.3983, 0.2552, 0.4202, 0.2509, 0.4455, 0.1343, 0.5081, 0.1424, 0.4879, 0.2361, 0.5356, 0.2279, 0.5646, 0.168, 0.3836, 0.1696, 0.3704, 0.2593, 0.3899, 0.2593, 0.405, 0.1883, 0.2114, 0.1898, 0.1942, 0.2791, 0.1755, 0.2752, 0.1975, 0.1784, 0.2828, 0.1812, 0.2624, 0.2627, 0.2648, 0.2585, 0.2905, 0.1703, 0.3559, 0.1712, 0.3391, 0.2534, 0.3559, 0.2556, 0.3731, 0.1507, 0.4644, 0.1555, 0.4446, 0.2475, 0.4767, 0.2439, 0.5036, 0.1894, 0.1783, 0.1865, 0.1631, 0.2809, 0.1377, 0.2813, 0.1558, 0.1757, 0.3021, 0.1784, 0.2828, 0.2585, 0.2905, 0.2557, 0.3137, 0.1555, 0.4446, 0.1604, 0.4198, 0.2509, 0.4455, 0.2475, 0.4767, 0.2593, 0.3899, 0.2556, 0.3731, 0.3547, 0.3953, 0.3514, 0.4078, 0.2627, 0.2648, 0.2663, 0.2444, 0.3719, 0.2432, 0.3689, 0.267, 0.2791, 0.1755, 0.2813, 0.1558, 0.3874, 0.1383, 0.3839, 0.1616, 0.2509, 0.4455, 0.2552, 0.4202, 0.3565, 0.4457, 0.3603, 0.4725, 0.2279, 0.5646, 0.2361, 0.5356, 0.3603, 0.5675, 0.3568, 0.5998, 0.2593, 0.405, 0.2593, 0.3899, 0.3514, 0.4078, 0.352, 0.4242, 0.2752, 0.1975, 0.2791, 0.1755, 0.3839, 0.1616, 0.3799, 0.1877, 0.2585, 0.2905, 0.2627, 0.2648, 0.3689, 0.267, 0.3649, 0.2975, 0.2556, 0.3731, 0.2534, 0.3559, 0.3579, 0.3755, 0.3547, 0.3953, 0.2439, 0.5036, 0.2475, 0.4767, 0.3623, 0.5051, 0.3623, 0.533, 0.2813, 0.1558, 0.2809, 0.1377, 0.3896, 0.117, 0.3874, 0.1383, 0.2557, 0.3137, 0.2585, 0.2905, 0.3649, 0.2975, 0.3623, 0.3252, 0.2475, 0.4767, 0.2509, 0.4455, 0.3603, 0.4725, 0.3623, 0.5051, 0.2361, 0.5356, 0.2439, 0.5036, 0.3623, 0.533, 0.3603, 0.5675, 0.2534, 0.3559, 0.254, 0.3342, 0.3604, 0.3494, 0.3579, 0.3755, 0.2809, 0.1377, 0.2794, 0.1248, 0.3902, 0.1016, 0.3896, 0.117, 0.2658, 0.07637, 0.2534, 0.05032, 0.3785, 0.01218, 0.3855, 0.04378, 0.2663, 0.2444, 0.2707, 0.2209, 0.3757, 0.2154, 0.3719, 0.2432, 0.254, 0.3342, 0.2557, 0.3137, 0.3623, 0.3252, 0.3604, 0.3494, 0.2794, 0.1248, 0.2771, 0.1121, 0.3901, 0.08654, 0.3902, 0.1016, 0.2707, 0.2209, 0.2752, 0.1975, 0.3799, 0.1877, 0.3757, 0.2154, 0.2771, 0.1121, 0.2745, 0.1006, 0.3895, 0.07249, 0.3901, 0.08654, 0.2745, 0.1006, 0.2658, 0.07637, 0.3855, 0.04378, 0.3895, 0.07249, 0.2552, 0.4202, 0.2593, 0.405, 0.352, 0.4242, 0.3565, 0.4457, 0.3603, 0.5675, 0.3623, 0.533, 0.4457, 0.5447, 0.4486, 0.5794, 0.3579, 0.3755, 0.3604, 0.3494, 0.4385, 0.3572, 0.4352, 0.3782, 0.3896, 0.117, 0.3902, 0.1016, 0.487, 0.08672, 0.4873, 0.1028, 0.3855, 0.04378, 0.3785, 0.01218, 0.4699, 0.003243, 0.4783, 0.03137, 0.3719, 0.2432, 0.3757, 0.2154, 0.4687, 0.2275, 0.4611, 0.259, 0.3604, 0.3494, 0.3623, 0.3252, 0.4422, 0.3372, 0.4385, 0.3572, 0.3902, 0.1016, 0.3901, 0.08654, 0.4859, 0.07167, 0.487, 0.08672, 0.3757, 0.2154, 0.3799, 0.1877, 0.4759, 0.1933, 0.4687, 0.2275, 0.3901, 0.08654, 0.3895, 0.07249, 0.4845, 0.05878, 0.4859, 0.07167, 0.3895, 0.07249, 0.3855, 0.04378, 0.4783, 0.03137, 0.4845, 0.05878, 0.3565, 0.4457, 0.352, 0.4242, 0.4395, 0.4299, 0.4365, 0.4463, 0.3514, 0.4078, 0.3547, 0.3953, 0.4383, 0.396, 0.4392, 0.4124, 0.3689, 0.267, 0.3719, 0.2432, 0.4611, 0.259, 0.4549, 0.2836, 0.3839, 0.1616, 0.3874, 0.1383, 0.4862, 0.1284, 0.4821, 0.1591, 0.3603, 0.4725, 0.3565, 0.4457, 0.4365, 0.4463, 0.4388, 0.4765, 0.3568, 0.5998, 0.3603, 0.5675, 0.4486, 0.5794, 0.4507, 0.6091, 0.352, 0.4242, 0.3514, 0.4078, 0.4392, 0.4124, 0.4395, 0.4299, 0.3799, 0.1877, 0.3839, 0.1616, 0.4821, 0.1591, 0.4759, 0.1933, 0.3649, 0.2975, 0.3689, 0.267, 0.4549, 0.2836, 0.4475, 0.3131, 0.3547, 0.3953, 0.3579, 0.3755, 0.4352, 0.3782, 0.4383, 0.396, 0.3623, 0.533, 0.3623, 0.5051, 0.4425, 0.5138, 0.4457, 0.5447, 0.3874, 0.1383, 0.3896, 0.117, 0.4873, 0.1028, 0.4862, 0.1284, 0.3623, 0.3252, 0.3649, 0.2975, 0.4475, 0.3131, 0.4422, 0.3372, 0.3623, 0.5051, 0.3603, 0.4725, 0.4388, 0.4765, 0.4425, 0.5138, 0.4549, 0.2836, 0.4611, 0.259, 0.5789, 0.2338, 0.5703, 0.2595, 0.4821, 0.1591, 0.4862, 0.1284, 0.6091, 0.1228, 0.6052, 0.1467, 0.4388, 0.4765, 0.4365, 0.4463, 0.5373, 0.4618, 0.5385, 0.499, 0.4507, 0.6091, 0.4486, 0.5794, 0.5556, 0.6076, 0.5602, 0.6405, 0.4395, 0.4299, 0.4392, 0.4124, 0.5448, 0.4178, 0.5449, 0.438, 0.4759, 0.1933, 0.4821, 0.1591, 0.6052, 0.1467, 0.5979, 0.1742, 0.4475, 0.3131, 0.4549, 0.2836, 0.5703, 0.2595, 0.5594, 0.2932, 0.4383, 0.396, 0.4352, 0.3782, 0.5372, 0.3772, 0.5427, 0.3984, 0.4457, 0.5447, 0.4425, 0.5138, 0.5442, 0.5389, 0.5497, 0.5706, 0.4862, 0.1284, 0.4873, 0.1028, 0.6091, 0.1013, 0.6091, 0.1228, 0.4422, 0.3372, 0.4475, 0.3131, 0.5594, 0.2932, 0.5504, 0.3231, 0.4425, 0.5138, 0.4388, 0.4765, 0.5385, 0.499, 0.5442, 0.5389, 0.4486, 0.5794, 0.4457, 0.5447, 0.5497, 0.5706, 0.5556, 0.6076, 0.4352, 0.3782, 0.4385, 0.3572, 0.5436, 0.349, 0.5372, 0.3772, 0.4873, 0.1028, 0.487, 0.08672, 0.6075, 0.0863, 0.6091, 0.1013, 0.4783, 0.03137, 0.4699, 0.003243, 0.5843, 0.0002106, 0.5949, 0.03056, 0.4611, 0.259, 0.4687, 0.2275, 0.5888, 0.2039, 0.5789, 0.2338, 0.4385, 0.3572, 0.4422, 0.3372, 0.5504, 0.3231, 0.5436, 0.349, 0.487, 0.08672, 0.4859, 0.07167, 0.6053, 0.0717, 0.6075, 0.0863, 0.4687, 0.2275, 0.4759, 0.1933, 0.5979, 0.1742, 0.5888, 0.2039, 0.4859, 0.07167, 0.4845, 0.05878, 0.6029, 0.05834, 0.6053, 0.0717, 0.4845, 0.05878, 0.4783, 0.03137, 0.5949, 0.03056, 0.6029, 0.05834, 0.4365, 0.4463, 0.4395, 0.4299, 0.5449, 0.438, 0.5373, 0.4618, 0.4392, 0.4124, 0.4383, 0.396, 0.5427, 0.3984, 0.5448, 0.4178, 0.5372, 0.3772, 0.5436, 0.349, 0.6758, 0.3513, 0.6692, 0.3779, 0.6091, 0.1013, 0.6075, 0.0863, 0.7383, 0.08684, 0.7387, 0.1029, 0.5949, 0.03056, 0.5843, 0.0002106, 0.7307, 0.0002106, 0.7349, 0.03144, 0.5789, 0.2338, 0.5888, 0.2039, 0.7211, 0.2099, 0.7113, 0.2413, 0.5436, 0.349, 0.5504, 0.3231, 0.6825, 0.3272, 0.6758, 0.3513, 0.6075, 0.0863, 0.6053, 0.0717, 0.7375, 0.07195, 0.7383, 0.08684, 0.5888, 0.2039, 0.5979, 0.1742, 0.7297, 0.1775, 0.7211, 0.2099, 0.6053, 0.0717, 0.6029, 0.05834, 0.7363, 0.05708, 0.7375, 0.07195, 0.6029, 0.05834, 0.5949, 0.03056, 0.7349, 0.03144, 0.7363, 0.05708, 0.5373, 0.4618, 0.5449, 0.438, 0.67, 0.4502, 0.6701, 0.4718, 0.5448, 0.4178, 0.5427, 0.3984, 0.6689, 0.4077, 0.6692, 0.4302, 0.5703, 0.2595, 0.5789, 0.2338, 0.7113, 0.2413, 0.7026, 0.2674, 0.6052, 0.1467, 0.6091, 0.1228, 0.7378, 0.1256, 0.7347, 0.1507, 0.5385, 0.499, 0.5373, 0.4618, 0.6701, 0.4718, 0.6771, 0.5084, 0.5602, 0.6405, 0.5556, 0.6076, 0.7019, 0.6263, 0.7087, 0.6596, 0.5449, 0.438, 0.5448, 0.4178, 0.6692, 0.4302, 0.67, 0.4502, 0.5979, 0.1742, 0.6052, 0.1467, 0.7347, 0.1507, 0.7297, 0.1775, 0.5594, 0.2932, 0.5703, 0.2595, 0.7026, 0.2674, 0.6915, 0.2995, 0.5427, 0.3984, 0.5372, 0.3772, 0.6692, 0.3779, 0.6689, 0.4077, 0.5497, 0.5706, 0.5442, 0.5389, 0.6862, 0.5522, 0.6938, 0.5874, 0.6091, 0.1228, 0.6091, 0.1013, 0.7387, 0.1029, 0.7378, 0.1256, 0.5504, 0.3231, 0.5594, 0.2932, 0.6915, 0.2995, 0.6825, 0.3272, 0.5442, 0.5389, 0.5385, 0.499, 0.6771, 0.5084, 0.6862, 0.5522, 0.5556, 0.6076, 0.5497, 0.5706, 0.6938, 0.5874, 0.7019, 0.6263, 0.7347, 0.1507, 0.7378, 0.1256, 0.8649, 0.1454, 0.8635, 0.1696, 0.6771, 0.5084, 0.6701, 0.4718, 0.8094, 0.4745, 0.8148, 0.5029, 0.7087, 0.6596, 0.7019, 0.6263, 0.8338, 0.5977, 0.8409, 0.6302, 0.67, 0.4502, 0.6692, 0.4302, 0.8065, 0.4368, 0.8067, 0.4555, 0.7297, 0.1775, 0.7347, 0.1507, 0.8635, 0.1696, 0.8598, 0.1947, 0.6915, 0.2995, 0.7026, 0.2674, 0.8401, 0.2697, 0.83, 0.3074, 0.6689, 0.4077, 0.6692, 0.3779, 0.8106, 0.3958, 0.8076, 0.4171, 0.6938, 0.5874, 0.6862, 0.5522, 0.8212, 0.5336, 0.8259, 0.5572, 0.7378, 0.1256, 0.7387, 0.1029, 0.8645, 0.1199, 0.8649, 0.1454, 0.6825, 0.3272, 0.6915, 0.2995, 0.83, 0.3074, 0.822, 0.3409, 0.6862, 0.5522, 0.6771, 0.5084, 0.8148, 0.5029, 0.8212, 0.5336, 0.7019, 0.6263, 0.6938, 0.5874, 0.8259, 0.5572, 0.8338, 0.5977, 0.6692, 0.3779, 0.6758, 0.3513, 0.8162, 0.368, 0.8106, 0.3958, 0.7387, 0.1029, 0.7383, 0.08684, 0.8639, 0.1049, 0.8645, 0.1199, 0.7349, 0.03144, 0.7307, 0.0002106, 0.8635, 0.003511, 0.8627, 0.03971, 0.7113, 0.2413, 0.7211, 0.2099, 0.8541, 0.2199, 0.8463, 0.2476, 0.6758, 0.3513, 0.6825, 0.3272, 0.822, 0.3409, 0.8162, 0.368, 0.7383, 0.08684, 0.7375, 0.07195, 0.8633, 0.08758, 0.8639, 0.1049, 0.7211, 0.2099, 0.7297, 0.1775, 0.8598, 0.1947, 0.8541, 0.2199, 0.7375, 0.07195, 0.7363, 0.05708, 0.8629, 0.07627, 0.8633, 0.08758, 0.7363, 0.05708, 0.7349, 0.03144, 0.8627, 0.03971, 0.8629, 0.07627, 0.6701, 0.4718, 0.67, 0.4502, 0.8067, 0.4555, 0.8094, 0.4745, 0.6692, 0.4302, 0.6689, 0.4077, 0.8076, 0.4171, 0.8065, 0.4368, 0.7026, 0.2674, 0.7113, 0.2413, 0.8463, 0.2476, 0.8401, 0.2697])
me_cube.materials.append(mat_material)
me_cube.use_remesh_preserve_volume = False
me_cube.use_remesh_preserve_attributes = False
me_cube.use_mirror_vertex_groups = False
me_cube.update()

# ---- objects
ob_cube = bpy.data.objects.new('Cube', me_cube)

# ---- transforms, parenting, visibility, modifiers, constraints
ob_cube.location = (-0.2965, -0.3001, 0.1895)
ob_cube.rotation_euler = (-1.571, -3.479, 4.712)
ob_cube.lineart.crease_threshold = 0.0
_m = ob_cube.modifiers.new('Subsurf', 'SUBSURF')
_m.uv_smooth = 'PRESERVE_CORNERS'
_m.quality = 2
_m.show_only_control_edges = False
_m = ob_cube.modifiers.new('Auto Smooth', 'NODES')
_m.node_group = ng_auto_smooth
_gi = [s.identifier for s in ng_auto_smooth.interface.items_tree if s.item_type == 'SOCKET' and s.in_out == 'INPUT']
_m[_gi[1]] = 3.142  # Angle

# ---- collection membership
col_collection_1.objects.link(ob_cube)

# ---- scene / render settings (as saved in the file)
scene.frame_start = 1; scene.frame_end = 250; scene.frame_set(0)
scene.render.engine = 'CYCLES'
scene.render.resolution_percentage = 50
scene.render.fps = 30
scene.render.fps_base = 1.001
scene.render.dither_intensity = 0.0
scene.cycles.use_denoising = False
scene.cycles.samples = 128
scene.cycles.sampling_pattern = 'TABULATED_SOBOL'
scene.cycles.use_adaptive_sampling = False
scene.cycles.use_light_tree = False
scene.cycles.blur_glossy = 0.0
scene.cycles.sample_clamp_indirect = 0.0
scene.view_settings.view_transform = 'Standard'
bpy.context.view_layer.update()

# ---- added for rendering (the .blend has no active camera and no usable light): camera, sun
cam_auto = bpy.data.cameras.new('AutoCamera')
cam_auto.lens = 50.0
cam_auto.sensor_width = 36.0
cam_auto.clip_end = 1000.0
ob_auto_camera = bpy.data.objects.new('AutoCamera', cam_auto)
scene.collection.objects.link(ob_auto_camera)
ob_auto_camera.location = (2.02419, -2.69847, 2.42248)
ob_auto_camera.rotation_euler = (1.09748, -7.21219e-08, 0.694738)
scene.camera = ob_auto_camera
light_auto_sun = bpy.data.lights.new('AutoSun', 'SUN')
light_auto_sun.energy = 3.0
light_auto_sun.angle = 0.0523599
ob_auto_sun = bpy.data.objects.new('AutoSun', light_auto_sun)
scene.collection.objects.link(ob_auto_sun)
ob_auto_sun.rotation_euler = (0.872665, 0.174533, 0.523599)
bpy.context.view_layer.update()
